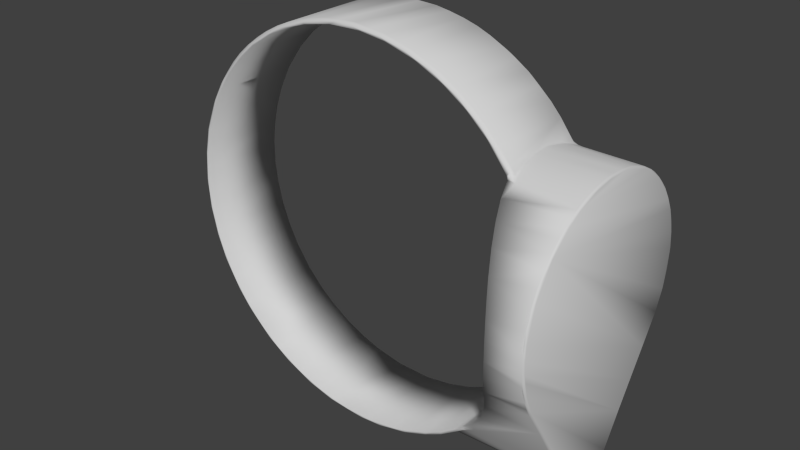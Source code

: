# Source: elbow.blend  (saved by Blender 2.71.0; exported with 4.5.12 LTS)
import bpy
from mathutils import Matrix  # noqa: F401  (used for matrix-valued properties, if any)

bpy.ops.wm.read_factory_settings(use_empty=True)
scene = bpy.context.scene
scene.name = 'Scene'

# ---- collections
col_collection_1 = bpy.data.collections.new('Collection 1'); scene.collection.children.link(col_collection_1)

# ---- materials (node trees are filled in below, after node groups)
mat_elbow_material = bpy.data.materials.new('elbow_material')
mat_elbow_material.alpha_threshold = 0.0
mat_elbow_material.use_transparent_shadow = False
mat_elbow_material.diffuse_color = (0.64, 0.64, 0.64, 1.0)
mat_elbow_material.specular_color = (0.15, 0.15, 0.15)
mat_elbow_material.roughness = 0.5
mat_elbow_material.specular_intensity = 1.0
mat_elbow_material.line_color = (0.0, 0.0, 0.0, 1.0)

# ---- material node trees

# ---- world
world_world = bpy.data.worlds.new('World'); scene.world = world_world
world_world.color = (0.05088, 0.05088, 0.05088)
world_world.use_sun_shadow = False
world_world.sun_shadow_jitter_overblur = 0.0
world_world.cycles.sampling_method = 'MANUAL'
world_world.cycles.sample_map_resolution = 256

# ---- meshes
me_elbow_flex_mshape = bpy.data.meshes.new('elbow_flex_MShape')
me_elbow_flex_mshape.from_pydata([(-0.7988, -0.1747, 0.02825), (-0.7988, 0.1705, 0.02825), (-0.7985, -0.175, -0.03061), (-0.7985, 0.1708, -0.03061), (-0.7943, -0.1747, -0.08932), (-0.7943, 0.1705, -0.08932), (-0.7937, -0.1747, 0.09401), (-0.7937, 0.1705, 0.09401), (-0.7883, 0.1816, -5.28e-06), (-0.7883, -0.1858, 5.165e-06), (-0.7845, -0.175, 0.1521), (-0.7845, 0.1708, 0.1521), (-0.7842, -0.1747, -0.1545), (-0.7842, 0.1705, -0.1545), (-0.7809, 0.1828, 0.04514), (-0.7809, -0.1869, -0.04514), (-0.7798, -0.1869, 0.05724), (-0.7798, 0.1827, -0.05724), (-0.779, 0.1816, 0.1203), (-0.779, -0.1858, -0.1203), (-0.779, -0.1858, 0.1203), (-0.779, 0.1817, -0.1203), (-0.7714, -0.1716, 0.2111), (-0.7713, 0.1705, 0.2095), (-0.7711, 0.1676, -0.2119), (-0.7705, -0.175, -0.2117), (-0.7704, -0.187, 0.13), (-0.7704, 0.1828, -0.13), (-0.7691, -0.187, -0.1372), (-0.7691, 0.1828, 0.1372), (-0.7583, -0.1848, 0.2247), (-0.7583, 0.1807, -0.2247), (-0.753, -0.1747, -0.2679), (-0.753, 0.1705, -0.2679), (-0.753, -0.1747, 0.2679), (-0.753, 0.1705, 0.2679), (-0.7515, 0.1817, 0.2378), (-0.7515, -0.1858, -0.2378), (-0.7501, -0.187, -0.2175), (-0.7501, 0.1828, 0.2175), (-0.7481, 0.1829, -0.2257), (-0.7481, -0.1871, 0.2257), (-0.7303, 0.1705, -0.3248), (-0.7298, 0.1674, 0.3271), (-0.7298, -0.1716, -0.3272), (-0.7284, -0.1747, 0.3291), (-0.7216, 0.1828, 0.2991), (-0.7216, -0.187, -0.2991), (-0.7151, -0.1848, -0.3378), (-0.7151, 0.1807, 0.3378), (-0.711, -0.187, 0.3227), (-0.711, 0.1828, -0.3227), (-0.7026, 0.1674, -0.382), (-0.7025, -0.1718, 0.382), (-0.7021, -0.1848, 0.364), (-0.7021, 0.1807, -0.364), (-0.702, 0.1708, 0.3817), (-0.7011, -0.1747, -0.3839), (-0.6722, -0.1747, 0.4325), (-0.6722, 0.1705, 0.4325), (-0.6707, 0.1708, -0.4344), (-0.6707, -0.175, -0.4344), (-0.6688, -0.187, -0.4049), (-0.6688, 0.1829, 0.4049), (-0.6683, -0.187, 0.4052), (-0.6683, 0.1829, -0.4052), (-0.6471, -0.1846, 0.4553), (-0.6471, 0.1805, -0.4553), (-0.6447, 0.1817, 0.4535), (-0.6447, -0.1858, -0.4535), (-0.6371, -0.1747, -0.4827), (-0.6365, 0.1674, -0.4842), (-0.6355, -0.1716, 0.4855), (-0.6342, 0.1705, 0.4864), (-0.6027, -0.187, 0.4984), (-0.6027, 0.1828, -0.4984), (-0.5992, -0.187, -0.5023), (-0.5992, 0.1828, 0.5023), (-0.597, 0.1676, 0.532), (-0.5966, -0.175, 0.5317), (-0.5965, -0.1716, -0.5327), (-0.5951, 0.1705, -0.5335), (-0.5922, -0.1824, -0.5278), (-0.5922, 0.1783, 0.5278), (-0.5681, -0.1857, 0.5465), (-0.5681, 0.1815, -0.5465), (-0.5566, -0.1763, 0.5732), (-0.5566, 0.1722, 0.5732), (-0.5514, 0.1722, -0.5781), (-0.5514, -0.1763, -0.5781), (-0.5349, -0.1869, 0.57), (-0.5349, 0.1828, -0.57), (-0.5293, 0.183, 0.5761), (-0.5293, -0.1871, -0.5761), (-0.5104, -0.1747, 0.6151), (-0.5104, 0.1705, 0.6151), (-0.5084, -0.175, -0.6165), (-0.5084, 0.1708, -0.6165), (-0.4796, 0.1804, -0.6295), (-0.4796, -0.1846, 0.6295), (-0.4779, -0.1858, -0.6269), (-0.4779, 0.1816, 0.6269), (-0.4704, -0.1869, 0.6244), (-0.4704, 0.1828, -0.6244), (-0.4601, -0.1716, 0.6541), (-0.4601, 0.1674, -0.6541), (-0.4579, 0.1705, 0.6551), (-0.4579, -0.1747, -0.6551), (-0.43, -0.187, -0.653), (-0.43, 0.1829, 0.653), (-0.4083, -0.175, 0.6869), (-0.4083, 0.1708, 0.6869), (-0.4064, 0.1705, -0.6882), (-0.4064, -0.1747, -0.6882), (-0.4025, -0.1858, 0.677), (-0.4025, 0.1817, -0.677), (-0.3792, 0.1829, -0.6834), (-0.3792, -0.1871, 0.6834), (-0.3765, 0.1816, 0.6923), (-0.3765, -0.1858, -0.6923), (-0.3548, -0.1716, 0.7167), (-0.3548, 0.1674, 0.7167), (-0.3548, 0.1676, -0.7166), (-0.3544, -0.1766, -0.7157), (-0.3383, 0.1809, 0.7148), (-0.3368, 0.1807, -0.7156), (-0.3368, -0.1848, 0.7156), (-0.3149, -0.187, -0.7153), (-0.3149, 0.1829, 0.7153), (-0.301, -0.1747, -0.7405), (-0.301, 0.1705, -0.7405), (-0.2966, 0.1705, 0.7422), (-0.2966, -0.1747, 0.7422), (-0.2933, -0.187, 0.7237), (-0.2933, 0.1829, -0.7237), (-0.2535, -0.1848, -0.7491), (-0.2405, -0.1716, -0.7627), (-0.2405, 0.1674, -0.7627), (-0.2405, -0.1716, 0.7627), (-0.2405, 0.1674, 0.7627), (-0.2166, 0.1805, 0.7611), (-0.2165, -0.1846, 0.7611), (-0.2165, 0.1805, -0.7611), (-0.2098, -0.1871, -0.7524), (-0.2098, 0.1829, 0.7524), (-0.2095, -0.1871, 0.7527), (-0.2095, 0.1829, -0.7527), (-0.1822, 0.1692, 0.7784), (-0.1822, -0.1734, 0.7784), (-0.1822, -0.1734, -0.7784), (-0.1822, 0.1692, -0.7784), (-0.1433, -0.1846, -0.7781), (-0.1296, 0.1828, 0.7705), (-0.1296, -0.187, -0.7705), (-0.1229, 0.1674, -0.7902), (-0.1229, -0.1716, -0.7902), (-0.1213, -0.1716, 0.7905), (-0.1209, -0.1837, 0.7828), (-0.1209, 0.1795, -0.7828), (-0.1197, 0.1705, 0.7903), (-0.09942, 0.1817, 0.7816), (-0.08978, -0.1871, 0.7771), (-0.08978, 0.183, -0.7771), (-0.05763, 0.1722, 0.7969), (-0.05762, -0.1763, -0.7969), (-0.05758, -0.1763, 0.7969), (-0.05757, 0.1722, -0.7969), (-0.05531, -0.1872, -0.7798), (-0.05256, 0.1828, 0.7799), (0.007012, -0.1851, 0.789), (0.009963, 0.1817, 0.7873), (0.01015, 0.1754, 0.7962), (0.0113, -0.1796, 0.7961), (0.01195, -0.1698, 0.8001), (0.01205, 0.1658, 0.8), (0.01284, 0.1681, -0.7998), (0.01509, 0.1793, -0.7925), (0.01645, -0.1724, -0.7997), (0.01709, -0.182, -0.7938), (0.04001, 0.1828, 0.7811), (0.04505, -0.1871, 0.7808), (0.05311, -0.1873, -0.7806), (0.05574, 0.183, -0.7804), (0.08311, -0.1767, 0.7944), (0.08315, 0.1708, 0.7948), (0.08614, 0.1677, -0.795), (0.09871, -0.1717, -0.7936), (0.1051, 0.1806, -0.7842), (0.1128, -0.1849, -0.7829), (0.1265, 0.1807, 0.7808), (0.1279, 0.1829, 0.7709), (0.1292, -0.1855, 0.7787), (0.1397, 0.169, -0.7873), (0.1423, -0.1731, 0.7868), (0.1429, 0.1674, 0.7869), (0.1551, -0.1871, 0.7663), (0.1586, -0.1751, -0.7832), (0.1707, 0.1829, -0.7624), (0.1843, -0.1871, -0.7595), (0.196, 0.1674, -0.7754), (0.2047, 0.169, 0.7729), (0.2066, -0.1763, 0.7718), (0.2082, 0.18, -0.7639), (0.2179, -0.1717, -0.7695), (0.2211, 0.1814, 0.7577), (0.2294, -0.1859, 0.754), (0.2383, 0.1829, 0.7446), (0.2384, -0.1847, -0.7545), (0.2616, -0.175, 0.7551), (0.2617, 0.1708, 0.7551), (0.2669, 0.1829, -0.7342), (0.2671, -0.1871, -0.7336), (0.2747, 0.1756, -0.7471), (0.2757, 0.1681, -0.751), (0.2784, -0.1871, 0.7303), (0.2787, -0.1732, -0.7494), (0.3072, -0.004541, -0.7389), (0.3147, 0.1812, 0.724), (0.3153, -0.1763, 0.7341), (0.3162, 0.0327, -0.7351), (0.3174, 0.169, 0.7339), (0.3179, -0.03971, -0.7344), (0.3243, 0.1806, -0.7217), (0.3325, 0.05471, -0.7289), (0.3328, -0.1767, -0.726), (0.3357, -0.06499, -0.7267), (0.3391, -0.1874, -0.7038), (0.3416, -0.1859, 0.7102), (0.3433, 0.07399, -0.7228), (0.3455, 0.183, 0.7007), (0.3529, 0.1674, -0.7177), (0.3648, -0.09701, -0.7122), (0.3674, 0.08541, -0.7142), (0.3722, 0.183, -0.6871), (0.3739, 0.1674, 0.707), (0.3742, -0.09469, -0.7107), (0.3757, -0.1747, 0.7055), (0.385, 0.1083, -0.7017), (0.3903, -0.1871, 0.6771), (0.3983, 0.1791, 0.6859), (0.4066, -0.1875, -0.6678), (0.4081, -0.1703, -0.6884), (0.4096, -0.18, -0.6828), (0.414, -0.1345, -0.6848), (0.4144, -0.1225, -0.6888), (0.4148, 0.1155, -0.6911), (0.4209, 0.1679, -0.6802), (0.4237, 0.1814, -0.6654), (0.4243, 0.1322, -0.6786), (0.4247, 0.1745, -0.6745), (0.4268, 0.1674, 0.6764), (0.4285, -0.1747, 0.6747), (0.4458, -0.1859, 0.6501), (0.4482, 0.1829, 0.6408), (0.4549, 0.1829, -0.6354), (0.4556, 0.1368, -0.666), (0.4601, 0.1527, -0.655), (0.4611, -0.1547, -0.6551), (0.4638, -0.1457, -0.6599), (0.4717, 0.1679, -0.6456), (0.4759, -0.1851, -0.6295), (0.4765, -0.1687, -0.6426), (0.4768, -0.175, 0.6413), (0.4768, 0.1708, 0.6413), (0.477, 0.1486, -0.6491), (0.4774, -0.1871, -0.6185), (0.4788, -0.179, -0.6365), (0.4851, -0.187, 0.6134), (0.4912, 0.1774, -0.6255), (0.495, 0.1683, -0.6293), (0.4962, 0.1805, 0.6164), (0.4986, -0.1759, -0.6251), (0.5089, 0.183, -0.5959), (0.5096, -0.1872, -0.5965), (0.5097, 0.1825, -0.6028), (0.5131, -0.1836, -0.6093), (0.5132, 0.1594, -0.6288), (0.5173, -0.1899, -0.5859), (0.5173, 0.1857, -0.5858), (0.5195, 0.1784, -0.607), (0.5213, -0.1801, -0.6091), (0.5214, 0.1658, -0.6184), (0.5226, 0.1818, -0.5992), (0.5228, -0.1747, 0.6047), (0.5228, -0.169, -0.6195), (0.5233, -0.1853, -0.6006), (0.5242, 0.1674, 0.604), (0.5279, 0.1774, -0.6049), (0.5304, -0.1869, -0.5937), (0.5397, -0.1859, 0.5747), (0.5402, -0.1826, -0.5989), (0.5438, 0.1746, -0.6029), (0.5469, 0.1829, 0.5594), (0.5483, 0.1821, -0.5919), (0.5605, -0.1889, -0.5861), (0.5613, 0.1847, -0.5861), (0.5676, -0.2186, -0.5376), (0.5691, -0.187, 0.5367), (0.5707, 0.1705, 0.5597), (0.5707, -0.1747, 0.5597), (0.5785, 0.2211, -0.5263), (0.582, 0.1817, 0.5318), (0.5986, 0.1829, 0.5023), (0.6014, -0.1859, 0.5087), (0.6101, -0.175, 0.5161), (0.6124, 0.1705, 0.5137), (0.641, -0.2721, -0.4482), (0.6476, 0.183, 0.4371), (0.648, -0.1871, 0.4371), (0.6482, 0.1676, 0.4683), (0.6482, -0.1717, 0.4683), (0.6484, 0.02508, 0.4691), (0.6499, -0.04141, 0.4672), (0.654, -0.1865, 0.4369), (0.6544, 0.1865, 0.4265), (0.6551, -0.1919, 0.4254), (0.6557, 0.1824, 0.4357), (0.6563, -0.1818, 0.447), (0.6567, 0.177, 0.4473), (0.6571, 0.01196, 0.4649), (0.6575, 0.107, 0.4565), (0.6583, -0.1208, 0.4552), (0.6597, -0.04145, 0.4632), (0.6606, 0.06257, 0.4605), (0.6609, -0.1835, 0.4382), (0.6628, 0.1781, 0.4384), (0.6633, 0.2881, -0.4147), (0.6649, -0.1777, 0.4407), (0.665, -0.1027, 0.4541), (0.6653, -0.1892, 0.4294), (0.6662, 0.1696, 0.4419), (0.6676, -0.1696, 0.441), (0.6686, 0.1267, 0.4475), (0.669, 0.1858, 0.428), (0.6697, 0.2312, 0.402), (0.6726, 0.1716, 0.4354), (0.675, -0.1916, 0.4256), (0.6752, -0.1821, 0.4317), (0.676, -0.2539, 0.3914), (0.6781, -0.1605, 0.4367), (0.6785, 0.1885, 0.4245), (0.6796, 0.1547, 0.4373), (0.6806, 0.1821, 0.4279), (0.6863, -0.1933, 0.4234), (0.6923, 0.1938, 0.4207), (0.6996, 0.3069, 0.3475), (0.7011, -0.3141, 0.3438), (0.7134, -0.3499, -0.3196), (0.7168, 0.3516, -0.3098), (0.7271, -0.3682, 0.2847), (0.7319, 0.3734, 0.2724), (0.7453, 0.3978, -0.2341), (0.7521, -0.4149, 0.2105), (0.7527, 0.4117, 0.209), (0.7533, -0.4169, -0.2075), (0.7652, -0.4376, 0.1567), (0.7657, 0.4342, 0.1544), (0.7661, 0.435, -0.1542), (0.77, -0.4457, -0.1325), (0.7764, -0.4562, 0.0895), (0.7765, 0.4523, 0.08971), (0.7797, 0.4575, -0.05865), (0.7799, -0.4619, -0.05646), (0.7815, -0.4645, 0.02247), (0.7816, 0.4605, 0.01724), (0.9064, -0.1209, -0.6773), (0.9087, -0.09155, -0.702), (0.9089, 0.1386, -0.6491), (0.909, 0.07004, -0.7116), (0.9091, 0.1276, -0.6649), (0.9096, 0.02733, -0.7255), (0.9104, -0.2048, -0.5484), (0.9106, 0.09688, -0.6946), (0.9109, -0.1344, -0.6613), (0.9121, -0.01414, -0.7273), (0.9126, -0.06551, -0.7146), (0.9126, 0.112, -0.6815), (0.9126, -0.04561, -0.7215), (0.9133, 0.2621, -0.4485), (0.9151, -0.1216, -0.6749), (0.9159, -0.4523, -0.0954), (0.9161, -0.4506, 0.1031), (0.9162, -0.4169, -0.197), (0.9164, -0.09135, -0.6988), (0.9167, -0.4307, 0.1677), (0.9169, 0.1533, 0.4329), (0.9169, -0.4028, 0.2263), (0.9169, -0.1579, 0.4328), (0.9171, 0.1985, -0.5473), (0.9171, -0.1009, 0.4495), (0.9173, 0.04936, -0.7166), (0.9173, -0.2075, 0.4116), (0.9173, -0.3365, 0.3158), (0.9175, 0.4004, -0.2238), (0.9175, -0.4325, -0.1624), (0.9175, 0.3687, 0.2729), (0.9176, 0.1004, 0.4488), (0.9176, -0.0421, 0.4586), (0.9178, -0.2997, 0.3506), (0.9179, -0.2023, -0.547), (0.918, -0.002055, 0.4599), (0.9181, -0.4176, -0.1973), (0.9181, 0.1974, 0.4146), (0.9182, -0.4451, -0.1248), (0.9184, 0.08513, -0.6987), (0.9184, 0.42, -0.1832), (0.9185, 0.3286, -0.3398), (0.9185, 0.4569, 0.03581), (0.9186, 0.4401, -0.1273), (0.9186, 0.409, 0.2067), (0.9186, -0.2706, 0.374), (0.9186, 0.2768, 0.3663), (0.9187, 0.445, 0.1094), (0.9188, -0.401, -0.2292), (0.9188, -0.4616, 0.02905), (0.9189, 0.3105, 0.3376), (0.919, -0.002075, -0.7236), (0.919, -0.457, -0.06956), (0.9191, 0.1284, -0.6571), (0.9191, -0.4423, 0.1339), (0.9191, 0.03769, 0.4586), (0.9191, 0.4521, 0.0737), (0.9191, 0.4534, -0.06554), (0.9192, -0.2366, 0.3958), (0.9192, 0.3386, 0.3094), (0.9192, -0.3313, -0.3418), (0.9192, -0.3732, 0.2717), (0.9194, 0.2466, 0.3873), (0.9194, 0.2621, -0.4442), (0.9194, -0.4583, 0.06039), (0.9199, 0.4578, -0.005751), (0.9199, 0.4283, 0.1616), (0.9202, -0.4612, -0.02666), (0.9208, -0.2655, -0.4437), (0.9212, -0.4257, 0.1771), (0.9212, -0.3437, 0.3067), (0.9212, -0.1961, 0.4161), (0.9212, -0.3982, 0.2322), (0.9221, 0.02502, -0.7182), (0.9222, 0.3936, 0.2319), (0.9223, -0.1313, -0.6528), (0.9228, -0.1393, 0.4372), (0.9229, 0.4385, -0.1246), (0.9231, 0.1487, 0.4323), (0.9231, -0.2989, 0.3489), (0.9231, -0.4224, -0.1813), (0.9231, 0.4174, -0.1833), (0.9231, 0.1904, 0.4153), (0.9232, 0.1935, -0.5442), (0.9233, -0.4424, -0.1244), (0.9233, -0.07852, 0.4512), (0.9233, -0.01743, 0.4573), (0.9233, 0.1045, 0.445), (0.9233, -0.07077, -0.7027), (0.9234, -0.4462, 0.1106), (0.9236, -0.03201, -0.7154), (0.9237, -0.197, -0.5438), (0.9237, 0.4546, -0.01848), (0.9238, -0.3958, -0.2314), (0.924, 0.4367, 0.1287), (0.9243, 0.3232, -0.3394), (0.9245, 0.06507, -0.7011), (0.9245, -0.3269, -0.3392), (0.9246, -0.1003, -0.6813), (0.9247, -0.3787, 0.2562), (0.9248, 0.448, -0.0697), (0.9249, 0.3566, 0.2809), (0.9253, 0.11, -0.6672), (0.9254, -0.4465, -0.09385), (0.9255, 0.3943, -0.2225), (0.9256, 0.1897, 0.4111), (0.9256, 0.4147, 0.181), (0.9256, 0.06479, 0.4501), (0.9257, 0.01136, -0.7125), (0.9257, -0.2596, 0.3739), (0.9258, -0.2035, 0.4066), (0.9258, 0.3038, 0.3355), (0.9258, -0.4556, 0.003508), (0.9258, 0.4442, 0.07984), (0.9258, -0.4518, 0.06008), (0.9258, 0.239, 0.3843), (0.9258, -0.4018, -0.2145), (0.9258, 0.09158, -0.6803), (0.9258, -0.3396, 0.303), (0.9258, -0.1138, 0.4387), (0.9259, -0.2923, -0.3871), (0.9259, -0.4525, -0.04616), (0.9259, 0.4514, 0.01532), (0.9259, 0.4288, -0.141), (0.9259, -0.4148, 0.189), (0.9259, 0.1871, -0.5401), (0.9259, 0.388, 0.2295), (0.9259, -0.03256, 0.4516), (0.9259, -0.1193, -0.6527), (0.9259, -0.4467, -0.07849), (0.9259, -0.2551, -0.4417), (0.9259, 0.251, -0.4417), (0.9259, -0.4326, -0.1375), (0.926, 0.3218, -0.3328), (0.926, -0.04799, -0.7044)], [], [(440, 373, 379), (367, 418, 369), (482, 473, 461), (473, 438, 461), (416, 438, 473), (461, 404, 482), (482, 404, 467), (461, 390, 404), (438, 390, 461), (379, 373, 365), (366, 375, 383), (404, 376, 467), (376, 418, 467), (365, 366, 379), (374, 370, 416), (370, 368, 390), (390, 368, 404), (368, 372, 404), (369, 418, 376), (416, 370, 438), (370, 390, 438), (372, 376, 404), (499, 493, 463), (440, 463, 493), (440, 379, 463), (455, 375, 377), (453, 455, 499), (453, 375, 455), (383, 375, 453), (463, 453, 499), (463, 383, 453), (379, 383, 463), (499, 455, 473), (473, 455, 416), (416, 455, 374), (455, 377, 374), (383, 379, 366), (481, 490, 497), (490, 481, 467), (481, 485, 467), (467, 495, 493), (467, 485, 495), (499, 467, 493), (499, 482, 467), (486, 494, 490), (494, 497, 490), (477, 486, 496), (496, 486, 490), (483, 498, 469), (498, 483, 489), (473, 482, 499), (483, 469, 488), (487, 478, 483), (489, 479, 498), (477, 498, 479), (477, 496, 498), (483, 488, 487), (474, 491, 475), (474, 483, 491), (483, 471, 491), (478, 471, 483), (475, 470, 472), (491, 476, 475), (475, 480, 470), (475, 476, 480), (472, 492, 475), (475, 492, 484), (243, 257, 261), (255, 256, 264), (235, 231, 225), (228, 223, 219), (228, 232, 223), (228, 237, 232), (232, 237, 245), (245, 248, 255), (255, 248, 256), (237, 248, 245), (257, 244, 258), (257, 243, 244), (235, 244, 231), (244, 243, 231), (340, 342, 344), (340, 333, 325), (340, 335, 342), (335, 325, 330), (333, 316, 325), (325, 335, 340), (325, 318, 330), (325, 316, 318), (282, 279, 272), (293, 287, 282), (282, 287, 279), (469, 498, 460), (460, 406, 469), (406, 393, 469), (367, 388, 418), (418, 388, 448), (418, 448, 467), (448, 490, 467), (406, 428, 378), (460, 428, 406), (460, 448, 428), (460, 496, 448), (498, 496, 460), (367, 378, 388), (378, 428, 388), (388, 428, 448), (448, 496, 490), (259, 269, 256), (256, 269, 264), (269, 287, 264), (287, 281, 264), (264, 276, 255), (281, 276, 264), (293, 291, 281), (295, 291, 293), (293, 281, 287), (293, 278, 295), (282, 278, 293), (272, 278, 282), (401, 382, 413), (401, 394, 382), (403, 417, 380), (381, 414, 429), (494, 468, 497), (381, 419, 384), (394, 403, 380), (458, 445, 413), (395, 424, 466), (439, 395, 466), (471, 409, 439), (431, 409, 471), (408, 422, 465), (442, 408, 465), (393, 446, 469), (429, 454, 381), (381, 454, 419), (419, 434, 384), (384, 434, 386), (434, 437, 386), (386, 437, 426), (426, 435, 392), (392, 435, 398), (435, 444, 398), (398, 444, 410), (423, 436, 391), (391, 436, 387), (436, 441, 387), (387, 441, 389), (443, 385, 396), (443, 402, 385), (409, 395, 439), (431, 459, 412), (445, 401, 413), (445, 394, 401), (445, 403, 394), (449, 403, 445), (449, 417, 403), (450, 389, 441), (450, 397, 389), (451, 397, 450), (451, 400, 397), (451, 420, 400), (472, 396, 420), (452, 396, 472), (452, 443, 396), (447, 402, 443), (447, 427, 402), (457, 422, 430), (442, 405, 408), (446, 405, 442), (446, 393, 405), (491, 466, 476), (478, 459, 471), (488, 465, 487), (481, 449, 445), (481, 497, 449), (497, 468, 449), (484, 492, 450), (492, 451, 450), (492, 472, 451), (472, 443, 452), (443, 470, 447), (488, 469, 446), (458, 481, 445), (468, 486, 432), (486, 477, 432), (451, 472, 420), (470, 480, 447), (488, 446, 442), (484, 450, 441), (491, 439, 466), (491, 471, 439), (488, 442, 465), (494, 486, 468), (489, 454, 479), (483, 464, 489), (474, 444, 483), (484, 441, 475), (470, 443, 472), (487, 465, 457), (449, 468, 417), (417, 468, 432), (432, 477, 414), (414, 477, 429), (477, 479, 429), (429, 479, 454), (419, 454, 434), (454, 489, 434), (434, 489, 437), (489, 464, 437), (437, 464, 426), (426, 464, 435), (464, 483, 435), (435, 483, 444), (444, 474, 410), (410, 474, 423), (423, 474, 436), (474, 475, 436), (436, 475, 441), (447, 480, 427), (427, 480, 411), (480, 476, 411), (411, 476, 415), (415, 476, 424), (424, 476, 466), (431, 471, 459), (412, 459, 421), (459, 478, 421), (421, 478, 407), (478, 487, 407), (407, 487, 430), (430, 487, 457), (457, 465, 422), (277, 288, 294), (288, 277, 273), (373, 258, 365), (365, 258, 244), (365, 244, 366), (244, 235, 366), (366, 235, 225), (366, 225, 375), (375, 225, 377), (377, 225, 221), (377, 221, 374), (374, 221, 216), (374, 216, 370), (370, 216, 219), (370, 219, 223), (368, 223, 232), (370, 223, 368), (368, 232, 372), (372, 232, 245), (372, 245, 376), (376, 245, 369), (245, 255, 369), (369, 255, 367), (493, 456, 440), (456, 399, 440), (440, 399, 373), (399, 371, 373), (413, 425, 458), (425, 462, 458), (458, 462, 481), (462, 485, 481), (371, 433, 425), (399, 433, 371), (456, 433, 399), (456, 485, 433), (456, 495, 485), (493, 495, 456), (425, 433, 462), (433, 485, 462), (284, 290, 258), (258, 290, 257), (257, 271, 261), (290, 271, 257), (294, 290, 284), (285, 273, 280), (288, 273, 285), (288, 285, 290), (280, 290, 285), (294, 288, 290), (331, 327, 337), (324, 337, 327), (324, 313, 329), (324, 336, 337), (336, 324, 329), (343, 337, 336), (343, 339, 337), (339, 321, 337), (339, 328, 321), (312, 319, 311), (319, 323, 311), (323, 320, 311), (335, 332, 342), (328, 322, 312), (312, 322, 319), (323, 332, 320), (342, 332, 341), (342, 341, 344), (330, 320, 335), (337, 321, 331), (328, 312, 321), (335, 320, 332), (313, 315, 329), (308, 315, 313), (329, 315, 336), (336, 315, 343), (344, 314, 340), (340, 314, 333), (333, 314, 316), (316, 314, 307), (190, 179, 189), (206, 190, 204), (229, 206, 217), (217, 206, 204), (292, 253, 270), (292, 301, 302), (307, 302, 316), (316, 302, 301), (179, 170, 189), (190, 189, 204), (229, 239, 253), (253, 239, 270), (292, 270, 301), (217, 239, 229), (170, 171, 189), (171, 184, 189), (204, 209, 217), (239, 263, 270), (270, 298, 301), (298, 305, 301), (301, 305, 316), (316, 305, 318), (189, 200, 204), (204, 200, 209), (209, 220, 217), (217, 220, 239), (184, 194, 189), (189, 194, 200), (220, 234, 239), (234, 250, 239), (239, 250, 263), (263, 286, 270), (270, 286, 298), (318, 305, 309), (330, 318, 309), (171, 174, 184), (146, 162, 142), (125, 134, 146), (116, 134, 125), (103, 116, 115), (98, 91, 103), (98, 85, 91), (85, 75, 91), (65, 75, 67), (55, 51, 65), (40, 51, 31), (31, 51, 55), (27, 40, 21), (27, 21, 17), (8, 17, 21), (8, 14, 17), (18, 14, 8), (29, 14, 18), (39, 29, 36), (36, 29, 18), (46, 39, 36), (63, 46, 49), (68, 63, 49), (77, 63, 68), (109, 92, 101), (118, 109, 101), (118, 128, 109), (124, 144, 128), (140, 152, 144), (160, 168, 152), (179, 168, 170), (170, 168, 160), (171, 163, 174), (147, 140, 139), (139, 140, 131), (131, 124, 121), (121, 124, 111), (87, 83, 78), (78, 83, 73), (56, 49, 43), (43, 49, 35), (13, 31, 24), (24, 31, 33), (42, 55, 52), (52, 55, 60), (60, 67, 71), (71, 67, 81), (97, 98, 105), (105, 98, 112), (112, 125, 122), (122, 125, 130), (130, 142, 137), (137, 142, 150), (150, 158, 154), (154, 158, 166), (176, 175, 166), (159, 140, 147), (150, 142, 158), (163, 160, 159), (159, 160, 140), (140, 124, 131), (124, 118, 111), (111, 118, 106), (118, 101, 106), (106, 101, 95), (95, 101, 87), (83, 68, 73), (73, 68, 59), (59, 68, 56), (68, 49, 56), (49, 36, 35), (35, 36, 23), (23, 36, 11), (36, 18, 11), (11, 18, 7), (7, 18, 1), (18, 8, 1), (1, 8, 3), (3, 8, 5), (8, 21, 5), (5, 21, 13), (13, 21, 31), (33, 31, 42), (31, 55, 42), (55, 67, 60), (67, 85, 81), (81, 85, 88), (88, 98, 97), (98, 115, 112), (112, 115, 125), (130, 125, 142), (170, 163, 171), (160, 163, 170), (101, 92, 87), (87, 92, 83), (88, 85, 98), (158, 162, 166), (166, 162, 176), (140, 144, 124), (92, 77, 83), (83, 77, 68), (21, 40, 31), (125, 146, 142), (162, 182, 176), (152, 140, 160), (128, 118, 124), (46, 36, 49), (65, 67, 55), (75, 85, 67), (103, 115, 98), (116, 125, 115), (162, 158, 142), (259, 246, 249), (268, 249, 247), (233, 254, 247), (210, 233, 222), (197, 187, 182), (176, 185, 175), (176, 187, 185), (185, 187, 192), (192, 202, 199), (199, 202, 213), (202, 212, 213), (213, 212, 230), (212, 222, 230), (230, 222, 246), (222, 249, 246), (192, 187, 202), (202, 222, 212), (222, 247, 249), (182, 187, 176), (197, 202, 187), (210, 202, 197), (210, 222, 202), (233, 247, 222), (279, 274, 272), (254, 274, 247), (274, 268, 247), (249, 268, 259), (269, 268, 287), (287, 268, 279), (274, 279, 268), (268, 269, 259), (254, 272, 274), (255, 276, 367), (367, 276, 281), (281, 291, 367), (367, 291, 295), (378, 367, 295), (278, 300, 295), (295, 300, 378), (300, 326, 378), (378, 348, 406), (326, 348, 378), (406, 351, 393), (406, 348, 351), (391, 339, 343), (387, 339, 391), (389, 339, 387), (328, 339, 389), (397, 328, 389), (397, 322, 328), (400, 319, 322), (400, 322, 397), (420, 319, 400), (323, 319, 420), (396, 323, 420), (396, 332, 323), (385, 332, 396), (385, 341, 332), (344, 334, 314), (402, 334, 344), (344, 341, 402), (402, 341, 385), (427, 334, 402), (345, 334, 411), (411, 334, 427), (415, 345, 411), (350, 345, 415), (395, 353, 350), (409, 353, 395), (424, 350, 415), (395, 350, 424), (412, 360, 431), (360, 356, 431), (431, 356, 409), (409, 356, 353), (407, 364, 421), (364, 360, 421), (421, 360, 412), (361, 364, 430), (430, 364, 407), (422, 361, 430), (357, 361, 422), (408, 357, 422), (357, 393, 351), (393, 357, 405), (405, 357, 408), (380, 358, 394), (380, 362, 358), (358, 354, 394), (394, 354, 382), (382, 354, 413), (432, 362, 417), (417, 362, 380), (414, 363, 432), (363, 362, 432), (381, 359, 414), (359, 363, 414), (355, 359, 384), (384, 359, 381), (384, 352, 355), (386, 352, 384), (349, 352, 426), (426, 352, 386), (346, 349, 392), (392, 349, 426), (398, 346, 392), (410, 346, 398), (410, 338, 346), (423, 338, 410), (391, 338, 423), (343, 338, 391), (315, 338, 343), (296, 277, 294), (373, 371, 294), (294, 284, 373), (284, 258, 373), (425, 296, 294), (294, 371, 425), (306, 296, 425), (425, 347, 306), (354, 347, 413), (413, 347, 425), (290, 280, 271), (273, 275, 280), (265, 260, 273), (271, 275, 266), (275, 273, 260), (275, 271, 280), (266, 275, 260), (198, 181, 188), (211, 198, 207), (265, 240, 260), (240, 242, 260), (260, 242, 266), (266, 242, 241), (271, 241, 261), (266, 241, 271), (242, 224, 241), (240, 224, 242), (240, 226, 224), (224, 207, 215), (226, 207, 224), (207, 226, 211), (215, 207, 203), (207, 196, 203), (207, 188, 196), (198, 188, 207), (196, 188, 186), (186, 188, 177), (177, 188, 178), (178, 188, 181), (327, 317, 324), (317, 313, 324), (192, 196, 186), (321, 310, 331), (312, 310, 321), (311, 305, 312), (320, 305, 311), (309, 305, 320), (330, 309, 320), (305, 310, 312), (305, 304, 310), (305, 299, 304), (298, 299, 305), (298, 283, 299), (286, 283, 298), (286, 262, 283), (263, 262, 286), (263, 251, 262), (250, 251, 263), (250, 236, 251), (234, 236, 250), (234, 218, 236), (220, 218, 234), (220, 208, 218), (209, 208, 220), (209, 201, 208), (200, 201, 209), (200, 193, 201), (194, 193, 200), (194, 183, 193), (184, 183, 194), (184, 173, 183), (174, 173, 184), (174, 165, 173), (163, 165, 174), (163, 156, 165), (159, 156, 163), (159, 148, 156), (147, 148, 159), (147, 138, 148), (139, 138, 147), (139, 132, 138), (131, 132, 139), (131, 120, 132), (121, 120, 131), (121, 110, 120), (111, 110, 121), (111, 104, 110), (106, 104, 111), (106, 94, 104), (95, 94, 106), (95, 86, 94), (87, 86, 95), (87, 79, 86), (78, 79, 87), (78, 72, 79), (73, 72, 78), (73, 58, 72), (59, 58, 73), (59, 53, 58), (56, 53, 59), (56, 45, 53), (43, 45, 56), (43, 34, 45), (35, 34, 43), (35, 22, 34), (23, 22, 35), (23, 10, 22), (11, 10, 23), (11, 6, 10), (7, 6, 11), (7, 0, 6), (1, 0, 7), (1, 2, 0), (3, 2, 1), (3, 4, 2), (5, 4, 3), (5, 12, 4), (13, 12, 5), (13, 25, 12), (24, 25, 13), (24, 32, 25), (33, 32, 24), (33, 44, 32), (42, 44, 33), (42, 57, 44), (52, 57, 42), (52, 61, 57), (60, 61, 52), (60, 70, 61), (71, 70, 60), (71, 80, 70), (81, 80, 71), (81, 89, 80), (88, 89, 81), (88, 96, 89), (97, 96, 88), (97, 107, 96), (105, 107, 97), (105, 113, 107), (112, 113, 105), (112, 123, 113), (122, 123, 112), (122, 129, 123), (130, 129, 122), (130, 136, 129), (137, 136, 130), (137, 149, 136), (150, 149, 137), (150, 155, 149), (154, 155, 150), (154, 164, 155), (166, 164, 154), (177, 164, 166), (175, 177, 166), (192, 186, 185), (185, 177, 175), (186, 177, 185), (213, 230, 237), (228, 213, 237), (219, 213, 228), (216, 213, 219), (199, 196, 192), (203, 196, 199), (213, 203, 199), (215, 203, 213), (216, 215, 213), (221, 215, 216), (225, 215, 221), (231, 215, 225), (231, 224, 215), (241, 224, 231), (243, 241, 231), (261, 241, 243), (237, 246, 248), (230, 246, 237), (256, 246, 259), (248, 246, 256), (173, 165, 172), (145, 161, 141), (126, 133, 145), (117, 133, 126), (102, 117, 114), (99, 90, 102), (99, 84, 90), (84, 74, 90), (64, 74, 66), (54, 50, 64), (41, 50, 30), (30, 50, 54), (26, 41, 20), (26, 20, 16), (9, 16, 20), (9, 15, 16), (19, 15, 9), (28, 15, 19), (38, 28, 37), (37, 28, 19), (47, 38, 37), (62, 47, 48), (69, 62, 48), (76, 62, 69), (108, 93, 100), (119, 108, 100), (119, 127, 108), (135, 143, 127), (151, 153, 143), (161, 157, 141), (117, 126, 114), (114, 99, 102), (84, 66, 74), (66, 54, 64), (37, 48, 47), (127, 119, 135), (153, 151, 167), (180, 169, 161), (145, 141, 126), (41, 30, 20), (69, 82, 76), (76, 82, 93), (143, 135, 151), (181, 167, 178), (165, 161, 169), (165, 157, 161), (99, 86, 84), (82, 89, 93), (93, 89, 100), (119, 123, 135), (151, 164, 167), (167, 164, 178), (169, 172, 165), (141, 132, 126), (126, 110, 114), (114, 110, 99), (99, 94, 86), (86, 79, 84), (84, 79, 66), (66, 58, 54), (54, 45, 30), (45, 34, 30), (30, 10, 20), (10, 6, 20), (20, 6, 9), (6, 0, 9), (0, 2, 9), (9, 2, 19), (2, 4, 19), (4, 12, 19), (19, 12, 37), (12, 25, 37), (25, 32, 37), (37, 32, 48), (48, 57, 69), (57, 61, 69), (61, 70, 69), (69, 70, 82), (89, 96, 100), (96, 107, 100), (100, 107, 119), (107, 113, 119), (119, 113, 123), (123, 129, 135), (157, 148, 141), (135, 149, 151), (178, 164, 177), (165, 156, 157), (157, 156, 148), (148, 138, 141), (141, 138, 132), (132, 120, 126), (126, 120, 110), (110, 104, 99), (99, 104, 94), (79, 72, 66), (66, 72, 58), (58, 53, 54), (54, 53, 45), (34, 22, 30), (30, 22, 10), (32, 44, 48), (48, 44, 57), (70, 80, 82), (82, 80, 89), (129, 136, 135), (135, 136, 149), (149, 155, 151), (151, 155, 164), (16, 15, 14), (29, 16, 14), (29, 26, 16), (39, 26, 29), (39, 41, 26), (77, 74, 63), (63, 74, 64), (63, 64, 50), (63, 50, 46), (46, 50, 41), (46, 41, 39), (90, 74, 77), (92, 90, 77), (102, 90, 92), (109, 102, 92), (109, 117, 102), (128, 117, 109), (128, 133, 117), (128, 145, 133), (144, 145, 128), (152, 145, 144), (152, 161, 145), (168, 161, 152), (180, 161, 168), (179, 180, 168), (179, 195, 180), (190, 195, 179), (206, 195, 190), (206, 214, 195), (229, 214, 206), (229, 238, 214), (253, 238, 229), (253, 267, 238), (292, 267, 253), (292, 297, 267), (307, 308, 302), (308, 297, 302), (302, 297, 292), (314, 338, 315), (307, 314, 308), (308, 314, 315), (334, 338, 314), (345, 338, 334), (346, 338, 345), (345, 349, 346), (350, 349, 345), (350, 352, 349), (353, 352, 350), (360, 359, 355), (360, 355, 356), (355, 352, 356), (356, 352, 353), (364, 363, 360), (360, 363, 359), (364, 362, 363), (14, 15, 17), (17, 15, 28), (17, 28, 27), (27, 28, 38), (27, 38, 40), (75, 62, 76), (65, 62, 75), (51, 62, 65), (51, 47, 62), (40, 47, 51), (40, 38, 47), (75, 76, 91), (91, 76, 93), (91, 93, 103), (103, 93, 108), (103, 108, 116), (108, 127, 116), (116, 127, 134), (134, 127, 146), (127, 143, 146), (143, 153, 146), (146, 153, 162), (153, 167, 162), (162, 167, 182), (182, 167, 181), (182, 181, 198), (182, 198, 197), (197, 198, 210), (210, 198, 211), (211, 226, 210), (210, 226, 233), (233, 226, 240), (233, 240, 254), (254, 240, 265), (254, 265, 272), (272, 265, 273), (273, 277, 272), (272, 277, 278), (278, 277, 300), (300, 277, 296), (300, 296, 306), (300, 306, 326), (306, 347, 326), (326, 347, 348), (348, 347, 351), (351, 347, 354), (351, 354, 357), (357, 354, 358), (358, 362, 357), (357, 362, 361), (361, 362, 364), (331, 310, 327), (308, 303, 297), (303, 289, 297), (297, 289, 267), (289, 252, 267), (267, 252, 238), (252, 227, 238), (238, 227, 214), (205, 195, 214), (195, 191, 180), (214, 227, 205), (195, 205, 191), (180, 191, 169), (313, 317, 308), (317, 303, 308), (227, 218, 205), (205, 201, 191), (191, 183, 169), (169, 183, 172), (317, 304, 303), (303, 304, 289), (304, 299, 289), (299, 283, 289), (289, 283, 252), (283, 262, 252), (262, 251, 252), (252, 251, 227), (251, 236, 227), (227, 236, 218), (218, 208, 205), (205, 208, 201), (201, 193, 191), (191, 193, 183), (310, 317, 327), (310, 304, 317), (172, 183, 173)])
me_elbow_flex_mshape.polygons.foreach_set('use_smooth', [True] * 1000)
_uv = me_elbow_flex_mshape.uv_layers.new(name='elbow_uv_map')
_uv.uv.foreach_set('vector', [0.471, 0.7134, 0.4702, 0.7156, 0.4735, 0.7192, 0.3669, 0.004723, 0.3643, 0.002085, 0.3641, 0.004658, 0.5287, 0.7206, 0.5079, 0.7289, 0.5218, 0.726, 0.5079, 0.7289, 0.5114, 0.7304, 0.5218, 0.726, 0.5044, 0.7318, 0.5114, 0.7304, 0.5079, 0.7289, 0.5218, 0.726, 0.527, 0.7253, 0.5287, 0.7206, 0.5287, 0.7206, 0.527, 0.7253, 0.5334, 0.7172, 0.5218, 0.726, 0.5178, 0.73, 0.527, 0.7253, 0.5114, 0.7304, 0.5178, 0.73, 0.5218, 0.726, 0.2996, 0.003109, 0.2963, 0.004198, 0.2997, 0.005373, 0.3073, 0.004781, 0.3141, 0.003771, 0.3074, 0.002782, 0.527, 0.7253, 0.534, 0.7209, 0.5334, 0.7172, 0.534, 0.7209, 0.5382, 0.7146, 0.5334, 0.7172, 0.2997, 0.005373, 0.3073, 0.004781, 0.2996, 0.003109, 0.3274, 0.00389, 0.3381, 0.004535, 0.3305, 0.002095, 0.3381, 0.004535, 0.3492, 0.004683, 0.3438, 0.00255, 0.3438, 0.00255, 0.3492, 0.004683, 0.3531, 0.00227, 0.3492, 0.004683, 0.3561, 0.004282, 0.3531, 0.00227, 0.3641, 0.004658, 0.3643, 0.002085, 0.3601, 0.003764, 0.5044, 0.7318, 0.512, 0.7323, 0.5114, 0.7304, 0.512, 0.7323, 0.5178, 0.73, 0.5114, 0.7304, 0.3561, 0.004282, 0.3601, 0.003764, 0.3531, 0.00227, 0.4925, 0.7268, 0.4741, 0.7134, 0.479, 0.7208, 0.471, 0.7134, 0.479, 0.7208, 0.4741, 0.7134, 0.471, 0.7134, 0.4735, 0.7192, 0.479, 0.7208, 0.4967, 0.7297, 0.488, 0.7295, 0.4932, 0.7312, 0.4866, 0.7264, 0.4967, 0.7297, 0.4925, 0.7268, 0.4866, 0.7264, 0.488, 0.7295, 0.4967, 0.7297, 0.4813, 0.7254, 0.488, 0.7295, 0.4866, 0.7264, 0.479, 0.7208, 0.4866, 0.7264, 0.4925, 0.7268, 0.479, 0.7208, 0.4813, 0.7254, 0.4866, 0.7264, 0.4735, 0.7192, 0.4813, 0.7254, 0.479, 0.7208, 0.4925, 0.7268, 0.4967, 0.7297, 0.5079, 0.7289, 0.5079, 0.7289, 0.4967, 0.7297, 0.5044, 0.7318, 0.5044, 0.7318, 0.4967, 0.7297, 0.5013, 0.7327, 0.4967, 0.7297, 0.4932, 0.7312, 0.5013, 0.7327, 0.3074, 0.002782, 0.2996, 0.003109, 0.3073, 0.004781, 0.4009, 0.6, 0.5534, 0.6843, 0.393, 0.58, 0.5534, 0.6843, 0.4009, 0.6, 0.5334, 0.7172, 0.4009, 0.6, 0.4293, 0.6447, 0.5334, 0.7172, 0.5334, 0.7172, 0.4389, 0.6588, 0.4741, 0.7134, 0.5334, 0.7172, 0.4293, 0.6447, 0.4389, 0.6588, 0.4925, 0.7268, 0.5334, 0.7172, 0.4741, 0.7134, 0.4925, 0.7268, 0.5287, 0.7206, 0.5334, 0.7172, 0.3878, 0.5564, 0.3893, 0.5647, 0.5534, 0.6843, 0.3893, 0.5647, 0.393, 0.58, 0.5534, 0.6843, 0.387, 0.5435, 0.3878, 0.5564, 0.57, 0.6588, 0.57, 0.6588, 0.3878, 0.5564, 0.5534, 0.6843, 0.417, 0.466, 0.5883, 0.6306, 0.6071, 0.602, 0.5883, 0.6306, 0.417, 0.466, 0.3976, 0.4955, 0.5079, 0.7289, 0.5287, 0.7206, 0.4925, 0.7268, 0.417, 0.466, 0.6071, 0.602, 0.616, 0.5809, 0.6218, 0.5405, 0.62, 0.5237, 0.417, 0.466, 0.3976, 0.4955, 0.388, 0.5289, 0.5883, 0.6306, 0.387, 0.5435, 0.5883, 0.6306, 0.388, 0.5289, 0.387, 0.5435, 0.57, 0.6588, 0.5883, 0.6306, 0.417, 0.466, 0.616, 0.5809, 0.6218, 0.5405, 0.4378, 0.4476, 0.6054, 0.485, 0.4523, 0.4391, 0.4378, 0.4476, 0.417, 0.466, 0.6054, 0.485, 0.417, 0.466, 0.6124, 0.4976, 0.6054, 0.485, 0.62, 0.5237, 0.6124, 0.4976, 0.417, 0.466, 0.4523, 0.4391, 0.5541, 0.438, 0.5217, 0.4279, 0.6054, 0.485, 0.5836, 0.4575, 0.4523, 0.4391, 0.4523, 0.4391, 0.5669, 0.4449, 0.5541, 0.438, 0.4523, 0.4391, 0.5836, 0.4575, 0.5669, 0.4449, 0.5217, 0.4279, 0.4965, 0.4275, 0.4523, 0.4391, 0.4523, 0.4391, 0.4965, 0.4275, 0.4755, 0.4308, 0.2962, 0.1329, 0.291, 0.1207, 0.2874, 0.1167, 0.3665, 0.1221, 0.3706, 0.1209, 0.3695, 0.1166, 0.3065, 0.1432, 0.3059, 0.1456, 0.3142, 0.1531, 0.3502, 0.1512, 0.3452, 0.154, 0.3395, 0.1582, 0.3502, 0.1512, 0.3532, 0.1449, 0.3452, 0.154, 0.3502, 0.1512, 0.3591, 0.1404, 0.3532, 0.1449, 0.3532, 0.1449, 0.3591, 0.1404, 0.361, 0.1327, 0.361, 0.1327, 0.3653, 0.1302, 0.3665, 0.1221, 0.3665, 0.1221, 0.3653, 0.1302, 0.3706, 0.1209, 0.3591, 0.1404, 0.3653, 0.1302, 0.361, 0.1327, 0.291, 0.1207, 0.2993, 0.1328, 0.2933, 0.12, 0.291, 0.1207, 0.2962, 0.1329, 0.2993, 0.1328, 0.3065, 0.1432, 0.2993, 0.1328, 0.3059, 0.1456, 0.2993, 0.1328, 0.2962, 0.1329, 0.3059, 0.1456, 0.05962, 0.06599, 0.06129, 0.06544, 0.05826, 0.06239, 0.05962, 0.06599, 0.06032, 0.06845, 0.06232, 0.07005, 0.05962, 0.06599, 0.064, 0.06749, 0.06129, 0.06544, 0.064, 0.06749, 0.06232, 0.07005, 0.06452, 0.06915, 0.06032, 0.06845, 0.06122, 0.07187, 0.06232, 0.07005, 0.06232, 0.07005, 0.064, 0.06749, 0.05962, 0.06599, 0.06232, 0.07005, 0.06261, 0.07161, 0.06452, 0.06915, 0.819, 0.3218, 0.8172, 0.3212, 0.8175, 0.3241, 0.5014, 0.7465, 0.4994, 0.7473, 0.5023, 0.75, 0.3782, 0.09808, 0.377, 0.1034, 0.3781, 0.1047, 0.5014, 0.7465, 0.4999, 0.7451, 0.4994, 0.7473, 0.6071, 0.602, 0.5883, 0.6306, 0.5887, 0.6323, 0.5887, 0.6323, 0.5901, 0.6324, 0.6071, 0.602, 0.5901, 0.6324, 0.6087, 0.6024, 0.6071, 0.602, 0.685, 0.7755, 0.6872, 0.8019, 0.6877, 0.7734, 0.5382, 0.7146, 0.5564, 0.6861, 0.5551, 0.6853, 0.5382, 0.7146, 0.5551, 0.6853, 0.5334, 0.7172, 0.5551, 0.6853, 0.5534, 0.6843, 0.5334, 0.7172, 0.4161, 0.002235, 0.3989, 0.001992, 0.3989, 0.003579, 0.5887, 0.6323, 0.5728, 0.6594, 0.5901, 0.6324, 0.5887, 0.6323, 0.5551, 0.6853, 0.5728, 0.6594, 0.5887, 0.6323, 0.57, 0.6588, 0.5551, 0.6853, 0.5883, 0.6306, 0.57, 0.6588, 0.5887, 0.6323, 0.685, 0.7755, 0.6862, 0.8275, 0.6872, 0.8019, 0.6862, 0.8275, 0.6878, 0.8286, 0.6872, 0.8019, 0.5564, 0.6861, 0.5728, 0.6594, 0.5551, 0.6853, 0.5551, 0.6853, 0.57, 0.6588, 0.5534, 0.6843, 0.3745, 0.1179, 0.3746, 0.1119, 0.3706, 0.1209, 0.3706, 0.1209, 0.3746, 0.1119, 0.3695, 0.1166, 0.3746, 0.1119, 0.377, 0.1034, 0.3695, 0.1166, 0.377, 0.1034, 0.374, 0.105, 0.3695, 0.1166, 0.3695, 0.1166, 0.3723, 0.1072, 0.3665, 0.1221, 0.374, 0.105, 0.3723, 0.1072, 0.3695, 0.1166, 0.3782, 0.09808, 0.3763, 0.09925, 0.374, 0.105, 0.3789, 0.09472, 0.3763, 0.09925, 0.3782, 0.09808, 0.3782, 0.09808, 0.374, 0.105, 0.377, 0.1034, 0.5033, 0.7398, 0.5049, 0.7478, 0.5048, 0.7364, 0.5014, 0.7465, 0.5049, 0.7478, 0.5033, 0.7398, 0.5023, 0.75, 0.5049, 0.7478, 0.5014, 0.7465, 0.6148, 0.8476, 0.6143, 0.8476, 0.615, 0.8559, 0.6148, 0.8476, 0.6146, 0.8386, 0.6143, 0.8476, 0.6148, 0.8289, 0.615, 0.8146, 0.6142, 0.8212, 0.6143, 0.7698, 0.615, 0.789, 0.6151, 0.7809, 0.3893, 0.5647, 0.3894, 0.5687, 0.393, 0.58, 0.6143, 0.7698, 0.615, 0.7619, 0.6144, 0.7531, 0.6146, 0.8386, 0.6148, 0.8289, 0.6142, 0.8212, 0.4025, 0.6043, 0.3956, 0.5914, 0.4011, 0.6038, 0.6004, 0.4738, 0.5926, 0.4643, 0.5973, 0.4717, 0.6069, 0.4844, 0.6004, 0.4738, 0.5973, 0.4717, 0.6124, 0.4976, 0.6109, 0.4909, 0.6069, 0.4844, 0.6159, 0.5026, 0.6109, 0.4909, 0.6124, 0.4976, 0.6189, 0.5774, 0.6224, 0.5614, 0.621, 0.5625, 0.6681, 0.8018, 0.667, 0.8011, 0.6686, 0.816, 0.6087, 0.6024, 0.613, 0.5919, 0.6071, 0.602, 0.6151, 0.7809, 0.6162, 0.7679, 0.6143, 0.7698, 0.6143, 0.7698, 0.6162, 0.7679, 0.615, 0.7619, 0.615, 0.7619, 0.6156, 0.7507, 0.6144, 0.7531, 0.6144, 0.7531, 0.6156, 0.7507, 0.6145, 0.738, 0.6156, 0.7507, 0.6156, 0.7364, 0.6145, 0.738, 0.2127, 0.004248, 0.2115, 0.003127, 0.2051, 0.003639, 0.2051, 0.003639, 0.1974, 0.003127, 0.1956, 0.004136, 0.1956, 0.004136, 0.1974, 0.003127, 0.186, 0.004019, 0.1974, 0.003127, 0.1858, 0.002652, 0.186, 0.004019, 0.186, 0.004019, 0.1858, 0.002652, 0.1785, 0.003799, 0.1697, 0.003654, 0.1592, 0.003127, 0.1622, 0.004136, 0.1622, 0.004136, 0.1592, 0.003127, 0.1493, 0.004238, 0.1592, 0.003127, 0.1445, 0.002725, 0.1493, 0.004238, 0.1493, 0.004238, 0.1445, 0.002725, 0.1346, 0.004189, 0.06992, 0.002652, 0.06874, 0.004251, 0.08243, 0.004065, 0.06992, 0.002652, 0.05733, 0.003926, 0.06874, 0.004251, 0.002539, 0.003807, 0.01297, 0.004083, 0.006519, 0.002885, 0.6673, 0.8759, 0.6684, 0.8674, 0.667, 0.8624, 0.3956, 0.5914, 0.3968, 0.5955, 0.4011, 0.6038, 0.6161, 0.8435, 0.6146, 0.8386, 0.6148, 0.8476, 0.6161, 0.8435, 0.6148, 0.8289, 0.6146, 0.8386, 0.6161, 0.8288, 0.6148, 0.8289, 0.6161, 0.8435, 0.6161, 0.8288, 0.615, 0.8146, 0.6148, 0.8289, 0.1288, 0.002596, 0.1346, 0.004189, 0.1445, 0.002725, 0.1288, 0.002596, 0.1193, 0.00406, 0.1346, 0.004189, 0.5005, 0.426, 0.4941, 0.4257, 0.4846, 0.4276, 0.1129, 0.002596, 0.109, 0.00396, 0.1193, 0.00406, 0.1129, 0.002596, 0.09868, 0.003684, 0.109, 0.00396, 0.5217, 0.4279, 0.531, 0.4282, 0.5147, 0.4257, 0.08139, 0.002596, 0.08243, 0.004065, 0.09166, 0.001992, 0.08139, 0.002596, 0.06992, 0.002652, 0.08243, 0.004065, 0.05913, 0.002649, 0.05733, 0.003926, 0.06992, 0.002652, 0.05913, 0.002649, 0.04459, 0.003595, 0.05733, 0.003926, 0.6683, 0.8293, 0.6671, 0.8171, 0.6673, 0.8326, 0.6681, 0.8018, 0.6669, 0.7866, 0.667, 0.8011, 0.6682, 0.7866, 0.6669, 0.7866, 0.6681, 0.8018, 0.6682, 0.7866, 0.6667, 0.7761, 0.6669, 0.7866, 0.6054, 0.485, 0.5973, 0.4717, 0.5836, 0.4575, 0.62, 0.5237, 0.618, 0.5111, 0.6124, 0.4976, 0.616, 0.5809, 0.621, 0.5625, 0.6218, 0.5405, 0.4009, 0.6, 0.3904, 0.5766, 0.3956, 0.5914, 0.4009, 0.6, 0.393, 0.58, 0.3904, 0.5766, 0.393, 0.58, 0.3894, 0.5687, 0.3904, 0.5766, 0.4755, 0.4308, 0.4965, 0.4275, 0.4846, 0.4276, 0.4965, 0.4275, 0.5005, 0.426, 0.4846, 0.4276, 0.4965, 0.4275, 0.5217, 0.4279, 0.5005, 0.426, 0.5217, 0.4279, 0.5435, 0.4325, 0.532, 0.4292, 0.5435, 0.4325, 0.5541, 0.438, 0.5543, 0.4369, 0.616, 0.5809, 0.6071, 0.602, 0.613, 0.5919, 0.4025, 0.6043, 0.4009, 0.6, 0.3956, 0.5914, 0.3894, 0.5687, 0.3878, 0.5564, 0.3855, 0.5513, 0.3878, 0.5564, 0.387, 0.5435, 0.3855, 0.5513, 0.5005, 0.426, 0.5217, 0.4279, 0.5147, 0.4257, 0.5541, 0.438, 0.5669, 0.4449, 0.5543, 0.4369, 0.616, 0.5809, 0.613, 0.5919, 0.6185, 0.5767, 0.4755, 0.4308, 0.4846, 0.4276, 0.4689, 0.4312, 0.6054, 0.485, 0.6069, 0.4844, 0.5973, 0.4717, 0.6054, 0.485, 0.6124, 0.4976, 0.6069, 0.4844, 0.616, 0.5809, 0.6185, 0.5767, 0.621, 0.5625, 0.3893, 0.5647, 0.3878, 0.5564, 0.3894, 0.5687, 0.3976, 0.4955, 0.3894, 0.5158, 0.388, 0.5289, 0.417, 0.466, 0.4069, 0.4781, 0.3976, 0.4955, 0.4378, 0.4476, 0.4276, 0.4541, 0.417, 0.466, 0.4755, 0.4308, 0.4689, 0.4312, 0.4523, 0.4391, 0.5541, 0.438, 0.5435, 0.4325, 0.5217, 0.4279, 0.6218, 0.5405, 0.621, 0.5625, 0.6227, 0.5492, 0.3904, 0.5766, 0.3894, 0.5687, 0.3866, 0.5624, 0.3866, 0.5624, 0.3894, 0.5687, 0.3855, 0.5513, 0.3855, 0.5513, 0.387, 0.5435, 0.3854, 0.5369, 0.3854, 0.5369, 0.387, 0.5435, 0.3863, 0.5288, 0.387, 0.5435, 0.388, 0.5289, 0.3863, 0.5288, 0.3863, 0.5288, 0.388, 0.5289, 0.3894, 0.5158, 0.3904, 0.5097, 0.3894, 0.5158, 0.3947, 0.4986, 0.3894, 0.5158, 0.3976, 0.4955, 0.3947, 0.4986, 0.3947, 0.4986, 0.3976, 0.4955, 0.4019, 0.4843, 0.3976, 0.4955, 0.4069, 0.4781, 0.4019, 0.4843, 0.4019, 0.4843, 0.4069, 0.4781, 0.4083, 0.4741, 0.4083, 0.4741, 0.4069, 0.4781, 0.416, 0.465, 0.4069, 0.4781, 0.417, 0.466, 0.416, 0.465, 0.416, 0.465, 0.417, 0.466, 0.4276, 0.4541, 0.4276, 0.4541, 0.4378, 0.4476, 0.4349, 0.4476, 0.4349, 0.4476, 0.4378, 0.4476, 0.4437, 0.4419, 0.4437, 0.4419, 0.4378, 0.4476, 0.4542, 0.4367, 0.4378, 0.4476, 0.4523, 0.4391, 0.4542, 0.4367, 0.4542, 0.4367, 0.4523, 0.4391, 0.4689, 0.4312, 0.5543, 0.4369, 0.5669, 0.4449, 0.5688, 0.4441, 0.5688, 0.4441, 0.5669, 0.4449, 0.5766, 0.4496, 0.5669, 0.4449, 0.5836, 0.4575, 0.5766, 0.4496, 0.5766, 0.4496, 0.5836, 0.4575, 0.5854, 0.457, 0.5854, 0.457, 0.5836, 0.4575, 0.5926, 0.4643, 0.5926, 0.4643, 0.5836, 0.4575, 0.5973, 0.4717, 0.6159, 0.5026, 0.6124, 0.4976, 0.618, 0.5111, 0.6202, 0.5161, 0.618, 0.5111, 0.622, 0.5253, 0.618, 0.5111, 0.62, 0.5237, 0.622, 0.5253, 0.622, 0.5253, 0.62, 0.5237, 0.6233, 0.5351, 0.62, 0.5237, 0.6218, 0.5405, 0.6233, 0.5351, 0.6233, 0.5351, 0.6218, 0.5405, 0.6235, 0.5459, 0.6235, 0.5459, 0.6218, 0.5405, 0.6227, 0.5492, 0.6227, 0.5492, 0.621, 0.5625, 0.6224, 0.5614, 0.5107, 0.7476, 0.5127, 0.7442, 0.5107, 0.7364, 0.5127, 0.7442, 0.5107, 0.7476, 0.5135, 0.7496, 0.2963, 0.004198, 0.2933, 0.12, 0.2997, 0.005373, 0.2997, 0.005373, 0.2933, 0.12, 0.2993, 0.1328, 0.2997, 0.005373, 0.2993, 0.1328, 0.3073, 0.004781, 0.2993, 0.1328, 0.3065, 0.1432, 0.3073, 0.004781, 0.3073, 0.004781, 0.3065, 0.1432, 0.3142, 0.1531, 0.3073, 0.004781, 0.3142, 0.1531, 0.3141, 0.003771, 0.3141, 0.003771, 0.3142, 0.1531, 0.3192, 0.003758, 0.3192, 0.003758, 0.3142, 0.1531, 0.3208, 0.1578, 0.3192, 0.003758, 0.3208, 0.1578, 0.3274, 0.00389, 0.3274, 0.00389, 0.3208, 0.1578, 0.3299, 0.1605, 0.3274, 0.00389, 0.3299, 0.1605, 0.3381, 0.004535, 0.3381, 0.004535, 0.3299, 0.1605, 0.3395, 0.1582, 0.3381, 0.004535, 0.3395, 0.1582, 0.3452, 0.154, 0.3492, 0.004683, 0.3452, 0.154, 0.3532, 0.1449, 0.3381, 0.004535, 0.3452, 0.154, 0.3492, 0.004683, 0.3492, 0.004683, 0.3532, 0.1449, 0.3561, 0.004282, 0.3561, 0.004282, 0.3532, 0.1449, 0.361, 0.1327, 0.3561, 0.004282, 0.361, 0.1327, 0.3601, 0.003764, 0.3601, 0.003764, 0.361, 0.1327, 0.3641, 0.004658, 0.361, 0.1327, 0.3665, 0.1221, 0.3641, 0.004658, 0.3641, 0.004658, 0.3665, 0.1221, 0.3669, 0.004723, 0.4741, 0.7134, 0.454, 0.6852, 0.471, 0.7134, 0.454, 0.6852, 0.4526, 0.6861, 0.471, 0.7134, 0.471, 0.7134, 0.4526, 0.6861, 0.4702, 0.7156, 0.678, 0.8266, 0.6761, 0.8269, 0.6762, 0.8562, 0.4011, 0.6038, 0.4192, 0.6329, 0.4025, 0.6043, 0.4192, 0.6329, 0.4203, 0.6322, 0.4025, 0.6043, 0.4025, 0.6043, 0.4203, 0.6322, 0.4009, 0.6, 0.4203, 0.6322, 0.4293, 0.6447, 0.4009, 0.6, 0.6761, 0.8269, 0.6787, 0.7998, 0.6783, 0.7734, 0.678, 0.8266, 0.6787, 0.7998, 0.6761, 0.8269, 0.454, 0.6852, 0.4362, 0.6593, 0.4526, 0.6861, 0.454, 0.6852, 0.4293, 0.6447, 0.4362, 0.6593, 0.454, 0.6852, 0.4389, 0.6588, 0.4293, 0.6447, 0.4741, 0.7134, 0.4389, 0.6588, 0.454, 0.6852, 0.4192, 0.6329, 0.4362, 0.6593, 0.4203, 0.6322, 0.4362, 0.6593, 0.4293, 0.6447, 0.4203, 0.6322, 0.2873, 0.1047, 0.2838, 0.1002, 0.2933, 0.12, 0.2933, 0.12, 0.2838, 0.1002, 0.291, 0.1207, 0.291, 0.1207, 0.2855, 0.111, 0.2874, 0.1167, 0.2838, 0.1002, 0.2855, 0.111, 0.291, 0.1207, 0.2821, 0.09493, 0.2838, 0.1002, 0.2873, 0.1047, 0.5145, 0.7461, 0.5135, 0.7496, 0.5167, 0.7466, 0.5127, 0.7442, 0.5135, 0.7496, 0.5145, 0.7461, 0.5127, 0.7442, 0.5145, 0.7461, 0.5141, 0.7417, 0.5167, 0.7466, 0.5141, 0.7417, 0.5145, 0.7461, 0.2821, 0.09493, 0.2827, 0.1027, 0.2838, 0.1002, 0.1523, 0.06879, 0.1544, 0.06949, 0.1556, 0.06683, 0.1559, 0.07053, 0.1556, 0.06683, 0.1544, 0.06949, 0.1559, 0.07053, 0.1567, 0.07233, 0.1574, 0.0694, 0.1559, 0.07053, 0.158, 0.06688, 0.1556, 0.06683, 0.158, 0.06688, 0.1559, 0.07053, 0.1574, 0.0694, 0.1585, 0.06396, 0.1556, 0.06683, 0.158, 0.06688, 0.1585, 0.06396, 0.15, 0.06607, 0.1556, 0.06683, 0.15, 0.06607, 0.1397, 0.0712, 0.1556, 0.06683, 0.15, 0.06607, 0.135, 0.06947, 0.1397, 0.0712, 0.1192, 0.07339, 0.1053, 0.07153, 0.1019, 0.07376, 0.1053, 0.07153, 0.09224, 0.07062, 0.1019, 0.07376, 0.09224, 0.07062, 0.08074, 0.07141, 0.1019, 0.07376, 0.064, 0.06749, 0.07562, 0.06855, 0.06129, 0.06544, 0.135, 0.06947, 0.1192, 0.07083, 0.1192, 0.07339, 0.1192, 0.07339, 0.1192, 0.07083, 0.1053, 0.07153, 0.09224, 0.07062, 0.07562, 0.06855, 0.08074, 0.07141, 0.06129, 0.06544, 0.07562, 0.06855, 0.06839, 0.0657, 0.06129, 0.06544, 0.06839, 0.0657, 0.05826, 0.06239, 0.06452, 0.06915, 0.08074, 0.07141, 0.064, 0.06749, 0.1556, 0.06683, 0.1397, 0.0712, 0.1523, 0.06879, 0.135, 0.06947, 0.1192, 0.07339, 0.1397, 0.0712, 0.064, 0.06749, 0.08074, 0.07141, 0.07562, 0.06855, 0.4419, 0.7394, 0.4449, 0.7391, 0.4438, 0.7364, 0.4419, 0.7409, 0.4449, 0.7391, 0.4419, 0.7394, 0.1574, 0.0694, 0.1581, 0.07204, 0.158, 0.06688, 0.158, 0.06688, 0.1581, 0.07204, 0.1585, 0.06396, 0.05826, 0.06239, 0.06014, 0.07222, 0.05962, 0.06599, 0.05962, 0.06599, 0.06014, 0.07222, 0.06032, 0.06845, 0.8206, 0.3191, 0.8169, 0.3188, 0.8172, 0.3212, 0.8172, 0.3212, 0.8169, 0.3188, 0.8151, 0.3215, 0.6805, 0.4079, 0.6578, 0.4106, 0.6802, 0.4105, 0.7091, 0.4011, 0.6805, 0.4079, 0.7047, 0.4045, 0.7369, 0.3898, 0.7091, 0.4011, 0.7289, 0.3958, 0.7289, 0.3958, 0.7091, 0.4011, 0.7047, 0.4045, 0.789, 0.3532, 0.7635, 0.3743, 0.7759, 0.3679, 0.789, 0.3532, 0.7981, 0.346, 0.8024, 0.3384, 0.8151, 0.3215, 0.8024, 0.3384, 0.8172, 0.3212, 0.8172, 0.3212, 0.8024, 0.3384, 0.7981, 0.346, 0.6578, 0.4106, 0.65, 0.4122, 0.6802, 0.4105, 0.6805, 0.4079, 0.6802, 0.4105, 0.7047, 0.4045, 0.7369, 0.3898, 0.7505, 0.3859, 0.7635, 0.3743, 0.7635, 0.3743, 0.7505, 0.3859, 0.7759, 0.3679, 0.789, 0.3532, 0.7759, 0.3679, 0.7981, 0.346, 0.7289, 0.3958, 0.7505, 0.3859, 0.7369, 0.3898, 0.06139, 0.2391, 0.06302, 0.239, 0.06165, 0.2089, 0.06302, 0.239, 0.0642, 0.2201, 0.06165, 0.2089, 0.06145, 0.1844, 0.0642, 0.1739, 0.06152, 0.1602, 0.06205, 0.1385, 0.0642, 0.1182, 0.06169, 0.1132, 0.7759, 0.3679, 0.7952, 0.3532, 0.7981, 0.346, 0.7952, 0.3532, 0.806, 0.3413, 0.7981, 0.346, 0.7981, 0.346, 0.806, 0.3413, 0.8172, 0.3212, 0.8172, 0.3212, 0.806, 0.3413, 0.8175, 0.3241, 0.06165, 0.2089, 0.06468, 0.1886, 0.06145, 0.1844, 0.06145, 0.1844, 0.06468, 0.1886, 0.0642, 0.1739, 0.0642, 0.1739, 0.06468, 0.1595, 0.06152, 0.1602, 0.06152, 0.1602, 0.06468, 0.1595, 0.06205, 0.1385, 0.0642, 0.2201, 0.06508, 0.2047, 0.06165, 0.2089, 0.06165, 0.2089, 0.06508, 0.2047, 0.06468, 0.1886, 0.06468, 0.1595, 0.06509, 0.1449, 0.06205, 0.1385, 0.06509, 0.1449, 0.06509, 0.1312, 0.06205, 0.1385, 0.06205, 0.1385, 0.06509, 0.1312, 0.0642, 0.1182, 0.0642, 0.1182, 0.06508, 0.1059, 0.06169, 0.1132, 0.06169, 0.1132, 0.06508, 0.1059, 0.06428, 0.09389, 0.06261, 0.07161, 0.06429, 0.08308, 0.06505, 0.07382, 0.06452, 0.06915, 0.06261, 0.07161, 0.06505, 0.07382, 0.06302, 0.239, 0.06552, 0.2385, 0.0642, 0.2201, 0.5932, 0.01341, 0.6242, 0.007099, 0.5914, 0.01126, 0.5602, 0.02304, 0.5715, 0.02095, 0.5932, 0.01341, 0.5492, 0.03138, 0.5715, 0.02095, 0.5602, 0.02304, 0.5256, 0.04665, 0.5492, 0.03138, 0.5432, 0.03302, 0.5232, 0.04533, 0.5089, 0.06072, 0.5256, 0.04665, 0.5232, 0.04533, 0.5003, 0.06681, 0.5089, 0.06072, 0.5003, 0.06681, 0.4914, 0.07928, 0.5089, 0.06072, 0.4744, 0.1034, 0.4914, 0.07928, 0.4799, 0.09043, 0.4656, 0.1141, 0.4633, 0.1248, 0.4744, 0.1034, 0.4537, 0.1499, 0.4633, 0.1248, 0.4511, 0.1502, 0.4511, 0.1502, 0.4633, 0.1248, 0.4656, 0.1141, 0.4479, 0.1747, 0.4537, 0.1499, 0.4457, 0.1772, 0.4479, 0.1747, 0.4457, 0.1772, 0.4455, 0.1935, 0.4433, 0.2083, 0.4455, 0.1935, 0.4457, 0.1772, 0.4433, 0.2083, 0.4452, 0.22, 0.4455, 0.1935, 0.4457, 0.2395, 0.4452, 0.22, 0.4433, 0.2083, 0.4483, 0.2438, 0.4452, 0.22, 0.4457, 0.2395, 0.4532, 0.2646, 0.4483, 0.2438, 0.4528, 0.2699, 0.4528, 0.2699, 0.4483, 0.2438, 0.4457, 0.2395, 0.4606, 0.2858, 0.4532, 0.2646, 0.4528, 0.2699, 0.4743, 0.3132, 0.4606, 0.2858, 0.4623, 0.2958, 0.4805, 0.3257, 0.4743, 0.3132, 0.4623, 0.2958, 0.4923, 0.3384, 0.4743, 0.3132, 0.4805, 0.3257, 0.5361, 0.3774, 0.5104, 0.3575, 0.5237, 0.3707, 0.5499, 0.3876, 0.5361, 0.3774, 0.5237, 0.3707, 0.5499, 0.3876, 0.5659, 0.3935, 0.5361, 0.3774, 0.5598, 0.3934, 0.5931, 0.4032, 0.5659, 0.3935, 0.5913, 0.4054, 0.6139, 0.4078, 0.5931, 0.4032, 0.6217, 0.4107, 0.6338, 0.4103, 0.6139, 0.4078, 0.6578, 0.4106, 0.6338, 0.4103, 0.65, 0.4122, 0.65, 0.4122, 0.6338, 0.4103, 0.6217, 0.4107, 0.06302, 0.239, 0.06386, 0.2566, 0.06552, 0.2385, 0.06462, 0.2888, 0.06171, 0.2977, 0.06508, 0.3039, 0.06508, 0.3039, 0.06171, 0.2977, 0.06428, 0.3185, 0.06428, 0.3185, 0.0616, 0.3293, 0.06509, 0.3335, 0.06509, 0.3335, 0.0616, 0.3293, 0.0642, 0.3474, 0.06386, 0.3858, 0.06228, 0.395, 0.06503, 0.3962, 0.06503, 0.3962, 0.06228, 0.395, 0.06428, 0.4059, 0.4657, 0.3072, 0.4623, 0.2958, 0.4585, 0.293, 0.4585, 0.293, 0.4623, 0.2958, 0.4524, 0.2777, 0.4444, 0.1683, 0.4511, 0.1502, 0.4478, 0.1535, 0.4478, 0.1535, 0.4511, 0.1502, 0.4524, 0.1389, 0.4583, 0.1242, 0.4656, 0.1141, 0.4655, 0.1094, 0.4655, 0.1094, 0.4656, 0.1141, 0.4738, 0.09585, 0.4738, 0.09585, 0.4799, 0.09043, 0.4826, 0.08296, 0.4826, 0.08296, 0.4799, 0.09043, 0.4933, 0.07017, 0.3753, 0.3717, 0.3778, 0.3642, 0.3744, 0.3592, 0.3744, 0.3592, 0.3778, 0.3642, 0.3752, 0.3453, 0.3752, 0.3453, 0.3778, 0.3273, 0.3745, 0.3319, 0.3745, 0.3319, 0.3778, 0.3273, 0.3752, 0.318, 0.3752, 0.318, 0.3778, 0.2961, 0.3744, 0.3023, 0.3744, 0.3023, 0.3778, 0.2961, 0.3749, 0.2872, 0.3749, 0.2872, 0.3775, 0.2714, 0.3744, 0.2719, 0.3744, 0.2719, 0.3775, 0.2714, 0.3756, 0.255, 0.3775, 0.2362, 0.3746, 0.2367, 0.3756, 0.255, 0.06428, 0.2726, 0.06171, 0.2977, 0.06462, 0.2888, 0.3749, 0.2872, 0.3778, 0.2961, 0.3775, 0.2714, 0.06386, 0.2566, 0.06139, 0.2674, 0.06428, 0.2726, 0.06428, 0.2726, 0.06139, 0.2674, 0.06171, 0.2977, 0.06171, 0.2977, 0.0616, 0.3293, 0.06428, 0.3185, 0.0616, 0.3293, 0.0614, 0.3391, 0.0642, 0.3474, 0.0642, 0.3474, 0.0614, 0.3391, 0.06428, 0.3602, 0.0614, 0.3391, 0.0614, 0.3654, 0.06428, 0.3602, 0.06428, 0.3602, 0.0614, 0.3654, 0.06428, 0.3738, 0.06428, 0.3738, 0.0614, 0.3654, 0.06386, 0.3858, 0.4941, 0.345, 0.4805, 0.3257, 0.4832, 0.3343, 0.4832, 0.3343, 0.4805, 0.3257, 0.4734, 0.3203, 0.4734, 0.3203, 0.4805, 0.3257, 0.4657, 0.3072, 0.4805, 0.3257, 0.4623, 0.2958, 0.4657, 0.3072, 0.4623, 0.2958, 0.4528, 0.2699, 0.4524, 0.2777, 0.4524, 0.2777, 0.4528, 0.2699, 0.4477, 0.2626, 0.4477, 0.2626, 0.4528, 0.2699, 0.4443, 0.2477, 0.4528, 0.2699, 0.4457, 0.2395, 0.4443, 0.2477, 0.4443, 0.2477, 0.4457, 0.2395, 0.4419, 0.2327, 0.4419, 0.2327, 0.4457, 0.2395, 0.4406, 0.2156, 0.4457, 0.2395, 0.4433, 0.2083, 0.4406, 0.2156, 0.4406, 0.2156, 0.4433, 0.2083, 0.4407, 0.2004, 0.4407, 0.2004, 0.4433, 0.2083, 0.4418, 0.1852, 0.4433, 0.2083, 0.4457, 0.1772, 0.4418, 0.1852, 0.4418, 0.1852, 0.4457, 0.1772, 0.4444, 0.1683, 0.4444, 0.1683, 0.4457, 0.1772, 0.4511, 0.1502, 0.4524, 0.1389, 0.4511, 0.1502, 0.4583, 0.1242, 0.4511, 0.1502, 0.4656, 0.1141, 0.4583, 0.1242, 0.4656, 0.1141, 0.4799, 0.09043, 0.4738, 0.09585, 0.4799, 0.09043, 0.5003, 0.06681, 0.4933, 0.07017, 0.4933, 0.07017, 0.5003, 0.06681, 0.5046, 0.05863, 0.3756, 0.3828, 0.3778, 0.3642, 0.3753, 0.3717, 0.3778, 0.3642, 0.3781, 0.3443, 0.3752, 0.3453, 0.3752, 0.3453, 0.3781, 0.3443, 0.3778, 0.3273, 0.3752, 0.318, 0.3778, 0.3273, 0.3778, 0.2961, 0.06139, 0.2391, 0.06386, 0.2566, 0.06302, 0.239, 0.06139, 0.2674, 0.06386, 0.2566, 0.06139, 0.2391, 0.5237, 0.3707, 0.5104, 0.3575, 0.5033, 0.3567, 0.5033, 0.3567, 0.5104, 0.3575, 0.4941, 0.345, 0.5046, 0.05863, 0.5003, 0.06681, 0.5232, 0.04533, 0.6161, 0.00564, 0.6242, 0.007099, 0.6325, 0.001992, 0.3756, 0.255, 0.3784, 0.2633, 0.3775, 0.2362, 0.5913, 0.4054, 0.5931, 0.4032, 0.5598, 0.3934, 0.5104, 0.3575, 0.4923, 0.3384, 0.4941, 0.345, 0.4941, 0.345, 0.4923, 0.3384, 0.4805, 0.3257, 0.4457, 0.1772, 0.4537, 0.1499, 0.4511, 0.1502, 0.5602, 0.02304, 0.5932, 0.01341, 0.5914, 0.01126, 0.4553, 0.905, 0.4545, 0.8673, 0.4514, 0.8779, 0.6139, 0.4078, 0.5913, 0.4054, 0.6217, 0.4107, 0.5659, 0.3935, 0.5499, 0.3876, 0.5598, 0.3934, 0.4606, 0.2858, 0.4528, 0.2699, 0.4623, 0.2958, 0.4744, 0.1034, 0.4799, 0.09043, 0.4656, 0.1141, 0.4914, 0.07928, 0.5003, 0.06681, 0.4799, 0.09043, 0.5256, 0.04665, 0.5432, 0.03302, 0.5232, 0.04533, 0.5492, 0.03138, 0.5602, 0.02304, 0.5432, 0.03302, 0.6242, 0.007099, 0.6161, 0.00564, 0.5914, 0.01126, 0.3745, 0.1179, 0.3745, 0.1311, 0.3762, 0.1301, 0.377, 0.1129, 0.3762, 0.1301, 0.378, 0.1304, 0.4787, 0.7854, 0.492, 0.764, 0.4843, 0.7721, 0.4665, 0.8127, 0.4787, 0.7854, 0.4697, 0.7978, 0.4592, 0.8376, 0.4535, 0.8546, 0.4545, 0.8673, 0.3775, 0.2362, 0.3745, 0.2178, 0.3746, 0.2367, 0.3775, 0.2362, 0.3778, 0.2128, 0.3745, 0.2178, 0.3745, 0.2178, 0.3778, 0.2128, 0.3748, 0.2039, 0.3748, 0.2039, 0.3777, 0.1862, 0.3744, 0.1893, 0.3744, 0.1893, 0.3777, 0.1862, 0.3746, 0.1687, 0.3777, 0.1862, 0.3765, 0.1689, 0.3746, 0.1687, 0.3746, 0.1687, 0.3765, 0.1689, 0.3744, 0.1487, 0.3765, 0.1689, 0.3778, 0.1561, 0.3744, 0.1487, 0.3744, 0.1487, 0.3778, 0.1561, 0.3745, 0.1311, 0.3778, 0.1561, 0.3762, 0.1301, 0.3745, 0.1311, 0.3748, 0.2039, 0.3778, 0.2128, 0.3777, 0.1862, 0.3777, 0.1862, 0.3778, 0.1561, 0.3765, 0.1689, 0.3778, 0.1561, 0.378, 0.1304, 0.3762, 0.1301, 0.4545, 0.8673, 0.4535, 0.8546, 0.4514, 0.8779, 0.4592, 0.8376, 0.4588, 0.8279, 0.4535, 0.8546, 0.4665, 0.8127, 0.4588, 0.8279, 0.4592, 0.8376, 0.4665, 0.8127, 0.4697, 0.7978, 0.4588, 0.8279, 0.4787, 0.7854, 0.4843, 0.7721, 0.4697, 0.7978, 0.4994, 0.7473, 0.5005, 0.7498, 0.5023, 0.75, 0.492, 0.764, 0.5005, 0.7498, 0.4843, 0.7721, 0.5005, 0.7498, 0.4946, 0.7546, 0.4843, 0.7721, 0.3762, 0.1301, 0.377, 0.1129, 0.3745, 0.1179, 0.3746, 0.1119, 0.377, 0.1129, 0.377, 0.1034, 0.4999, 0.7451, 0.4946, 0.7546, 0.4994, 0.7473, 0.5005, 0.7498, 0.4994, 0.7473, 0.4946, 0.7546, 0.377, 0.1129, 0.3746, 0.1119, 0.3745, 0.1179, 0.492, 0.764, 0.5023, 0.75, 0.5005, 0.7498, 0.3665, 0.1221, 0.3723, 0.1072, 0.3669, 0.004723, 0.3669, 0.004723, 0.3723, 0.1072, 0.374, 0.105, 0.374, 0.105, 0.3763, 0.09925, 0.3669, 0.004723, 0.3669, 0.004723, 0.3763, 0.09925, 0.3789, 0.09472, 0.3989, 0.003579, 0.3669, 0.004723, 0.3789, 0.09472, 0.3791, 0.1061, 0.3883, 0.09027, 0.3789, 0.09472, 0.3789, 0.09472, 0.3883, 0.09027, 0.3989, 0.003579, 0.3883, 0.09027, 0.4056, 0.06832, 0.3989, 0.003579, 0.3989, 0.003579, 0.4221, 0.05447, 0.4161, 0.002235, 0.4056, 0.06832, 0.4221, 0.05447, 0.3989, 0.003579, 0.4161, 0.002235, 0.4341, 0.04708, 0.4347, 0.0025, 0.4161, 0.002235, 0.4221, 0.05447, 0.4341, 0.04708, 0.1622, 0.004136, 0.15, 0.06607, 0.1585, 0.06396, 0.1493, 0.004238, 0.15, 0.06607, 0.1622, 0.004136, 0.1346, 0.004189, 0.15, 0.06607, 0.1493, 0.004238, 0.135, 0.06947, 0.15, 0.06607, 0.1346, 0.004189, 0.1193, 0.00406, 0.135, 0.06947, 0.1346, 0.004189, 0.1193, 0.00406, 0.1192, 0.07083, 0.135, 0.06947, 0.109, 0.00396, 0.1053, 0.07153, 0.1192, 0.07083, 0.109, 0.00396, 0.1192, 0.07083, 0.1193, 0.00406, 0.09868, 0.003684, 0.1053, 0.07153, 0.109, 0.00396, 0.09224, 0.07062, 0.1053, 0.07153, 0.09868, 0.003684, 0.08243, 0.004065, 0.09224, 0.07062, 0.09868, 0.003684, 0.08243, 0.004065, 0.07562, 0.06855, 0.09224, 0.07062, 0.06874, 0.004251, 0.07562, 0.06855, 0.08243, 0.004065, 0.06874, 0.004251, 0.06839, 0.0657, 0.07562, 0.06855, 0.05826, 0.06239, 0.04857, 0.06826, 0.06014, 0.07222, 0.05733, 0.003926, 0.04857, 0.06826, 0.05826, 0.06239, 0.05826, 0.06239, 0.06839, 0.0657, 0.05733, 0.003926, 0.05733, 0.003926, 0.06839, 0.0657, 0.06874, 0.004251, 0.04459, 0.003595, 0.04857, 0.06826, 0.05733, 0.003926, 0.02896, 0.06052, 0.04857, 0.06826, 0.03677, 0.003797, 0.03677, 0.003797, 0.04857, 0.06826, 0.04459, 0.003595, 0.02804, 0.003724, 0.02896, 0.06052, 0.03677, 0.003797, 0.01175, 0.05215, 0.02896, 0.06052, 0.02804, 0.003724, 0.01297, 0.004083, 0.001837, 0.04677, 0.01175, 0.05215, 0.002539, 0.003807, 0.001837, 0.04677, 0.01297, 0.004083, 0.02077, 0.003646, 0.01175, 0.05215, 0.02804, 0.003724, 0.01297, 0.004083, 0.01175, 0.05215, 0.02077, 0.003646, 0.667, 0.8624, 0.6302, 0.8573, 0.6673, 0.8759, 0.6302, 0.8573, 0.6274, 0.874, 0.6673, 0.8759, 0.6673, 0.8759, 0.6274, 0.874, 0.667, 0.8876, 0.667, 0.8876, 0.6274, 0.874, 0.624, 0.8882, 0.667, 0.8433, 0.6315, 0.8385, 0.6671, 0.8531, 0.6315, 0.8385, 0.6302, 0.8573, 0.6671, 0.8531, 0.6671, 0.8531, 0.6302, 0.8573, 0.667, 0.8624, 0.631, 0.8189, 0.6315, 0.8385, 0.6673, 0.8326, 0.6673, 0.8326, 0.6315, 0.8385, 0.667, 0.8433, 0.6671, 0.8171, 0.631, 0.8189, 0.6673, 0.8326, 0.6275, 0.7941, 0.631, 0.8189, 0.6671, 0.8171, 0.667, 0.8011, 0.6275, 0.7941, 0.6671, 0.8171, 0.6275, 0.7941, 0.6667, 0.7761, 0.6221, 0.7734, 0.6667, 0.7761, 0.6275, 0.7941, 0.6669, 0.7866, 0.6669, 0.7866, 0.6275, 0.7941, 0.667, 0.8011, 0.6142, 0.8212, 0.5764, 0.8309, 0.6146, 0.8386, 0.6142, 0.8212, 0.579, 0.8112, 0.5764, 0.8309, 0.5764, 0.8309, 0.5721, 0.8503, 0.6146, 0.8386, 0.6146, 0.8386, 0.5721, 0.8503, 0.6143, 0.8476, 0.6143, 0.8476, 0.5721, 0.8503, 0.615, 0.8559, 0.6153, 0.8034, 0.579, 0.8112, 0.615, 0.8146, 0.615, 0.8146, 0.579, 0.8112, 0.6142, 0.8212, 0.615, 0.789, 0.5794, 0.7907, 0.6153, 0.8034, 0.5794, 0.7907, 0.579, 0.8112, 0.6153, 0.8034, 0.6143, 0.7698, 0.5781, 0.7734, 0.615, 0.789, 0.5781, 0.7734, 0.5794, 0.7907, 0.615, 0.789, 0.5752, 0.756, 0.5781, 0.7734, 0.6144, 0.7531, 0.6144, 0.7531, 0.5781, 0.7734, 0.6143, 0.7698, 0.6144, 0.7531, 0.5718, 0.742, 0.5752, 0.756, 0.6145, 0.738, 0.5718, 0.742, 0.6144, 0.7531, 0.2038, 0.0534, 0.2159, 0.04691, 0.2051, 0.003639, 0.2051, 0.003639, 0.2159, 0.04691, 0.2127, 0.004248, 0.1898, 0.06011, 0.2038, 0.0534, 0.1956, 0.004136, 0.1956, 0.004136, 0.2038, 0.0534, 0.2051, 0.003639, 0.186, 0.004019, 0.1898, 0.06011, 0.1956, 0.004136, 0.1785, 0.003799, 0.1898, 0.06011, 0.186, 0.004019, 0.1785, 0.003799, 0.1742, 0.06663, 0.1898, 0.06011, 0.1697, 0.003654, 0.1742, 0.06663, 0.1785, 0.003799, 0.1622, 0.004136, 0.1742, 0.06663, 0.1697, 0.003654, 0.1585, 0.06396, 0.1742, 0.06663, 0.1622, 0.004136, 0.1581, 0.07204, 0.1742, 0.06663, 0.1585, 0.06396, 0.2745, 0.09308, 0.2819, 0.1061, 0.2821, 0.09493, 0.2963, 0.004198, 0.278, 0.004324, 0.2821, 0.09493, 0.2821, 0.09493, 0.2873, 0.1047, 0.2963, 0.004198, 0.2873, 0.1047, 0.2933, 0.12, 0.2963, 0.004198, 0.2453, 0.002046, 0.2745, 0.09308, 0.2821, 0.09493, 0.2821, 0.09493, 0.278, 0.004324, 0.2453, 0.002046, 0.2606, 0.07408, 0.2745, 0.09308, 0.2453, 0.002046, 0.2453, 0.002046, 0.2405, 0.05534, 0.2606, 0.07408, 0.2231, 0.04501, 0.2405, 0.05534, 0.2272, 0.002166, 0.2272, 0.002166, 0.2405, 0.05534, 0.2453, 0.002046, 0.5141, 0.7417, 0.5167, 0.7466, 0.5209, 0.7525, 0.5135, 0.7496, 0.5168, 0.7487, 0.5167, 0.7466, 0.5191, 0.7579, 0.522, 0.7583, 0.5135, 0.7496, 0.2855, 0.111, 0.2835, 0.1072, 0.2847, 0.1161, 0.5168, 0.7487, 0.5135, 0.7496, 0.522, 0.7583, 0.2835, 0.1072, 0.2855, 0.111, 0.2844, 0.1051, 0.2847, 0.1161, 0.2835, 0.1072, 0.2831, 0.1168, 0.5557, 0.8338, 0.5611, 0.8678, 0.5617, 0.8523, 0.5489, 0.8124, 0.5557, 0.8338, 0.5544, 0.8198, 0.5191, 0.7579, 0.5319, 0.7763, 0.522, 0.7583, 0.5319, 0.7763, 0.5358, 0.7755, 0.522, 0.7583, 0.2831, 0.1168, 0.2844, 0.134, 0.2847, 0.1161, 0.2847, 0.1161, 0.2844, 0.134, 0.2869, 0.1344, 0.2855, 0.111, 0.2869, 0.1344, 0.2874, 0.1167, 0.2847, 0.1161, 0.2869, 0.1344, 0.2855, 0.111, 0.2844, 0.134, 0.2853, 0.1539, 0.2869, 0.1344, 0.5319, 0.7763, 0.547, 0.7954, 0.5358, 0.7755, 0.5319, 0.7763, 0.5412, 0.7937, 0.547, 0.7954, 0.2853, 0.1539, 0.2832, 0.1783, 0.2862, 0.1679, 0.5412, 0.7937, 0.5544, 0.8198, 0.547, 0.7954, 0.5544, 0.8198, 0.5412, 0.7937, 0.5489, 0.8124, 0.2862, 0.1679, 0.2832, 0.1783, 0.2866, 0.1836, 0.2832, 0.1783, 0.2857, 0.199, 0.2866, 0.1836, 0.2832, 0.1783, 0.2832, 0.2109, 0.2857, 0.199, 0.5557, 0.8338, 0.5617, 0.8523, 0.5544, 0.8198, 0.2857, 0.199, 0.2832, 0.2109, 0.2866, 0.2145, 0.2866, 0.2145, 0.2832, 0.2109, 0.2864, 0.2358, 0.2864, 0.2358, 0.2832, 0.2109, 0.2839, 0.2356, 0.5645, 0.8771, 0.5617, 0.8523, 0.5611, 0.8678, 0.4409, 0.7365, 0.4393, 0.7387, 0.4416, 0.7376, 0.4393, 0.7387, 0.4419, 0.7394, 0.4416, 0.7376, 0.3748, 0.2039, 0.2857, 0.199, 0.2866, 0.2145, 0.1397, 0.0712, 0.1529, 0.07381, 0.1523, 0.06879, 0.1192, 0.07339, 0.1529, 0.07381, 0.1397, 0.0712, 0.1019, 0.07376, 0.06429, 0.08308, 0.1192, 0.07339, 0.08074, 0.07141, 0.06429, 0.08308, 0.1019, 0.07376, 0.06505, 0.07382, 0.06429, 0.08308, 0.08074, 0.07141, 0.06452, 0.06915, 0.06505, 0.07382, 0.08074, 0.07141, 0.06429, 0.08308, 0.1529, 0.07381, 0.1192, 0.07339, 0.06429, 0.08308, 0.1538, 0.08368, 0.1529, 0.07381, 0.06429, 0.08308, 0.1537, 0.09389, 0.1538, 0.08368, 0.06428, 0.09389, 0.1537, 0.09389, 0.06429, 0.08308, 0.06428, 0.09389, 0.1537, 0.1063, 0.1537, 0.09389, 0.06508, 0.1059, 0.1537, 0.1063, 0.06428, 0.09389, 0.06508, 0.1059, 0.1538, 0.1182, 0.1537, 0.1063, 0.0642, 0.1182, 0.1538, 0.1182, 0.06508, 0.1059, 0.0642, 0.1182, 0.1537, 0.1307, 0.1538, 0.1182, 0.06509, 0.1312, 0.1537, 0.1307, 0.0642, 0.1182, 0.06509, 0.1312, 0.1537, 0.1444, 0.1537, 0.1307, 0.06509, 0.1449, 0.1537, 0.1444, 0.06509, 0.1312, 0.06509, 0.1449, 0.1541, 0.16, 0.1537, 0.1444, 0.06468, 0.1595, 0.1541, 0.16, 0.06509, 0.1449, 0.06468, 0.1595, 0.1538, 0.1739, 0.1541, 0.16, 0.0642, 0.1739, 0.1538, 0.1739, 0.06468, 0.1595, 0.0642, 0.1739, 0.1541, 0.1882, 0.1538, 0.1739, 0.06468, 0.1886, 0.1541, 0.1882, 0.0642, 0.1739, 0.06468, 0.1886, 0.1533, 0.2048, 0.1541, 0.1882, 0.06508, 0.2047, 0.1533, 0.2048, 0.06468, 0.1886, 0.06508, 0.2047, 0.1542, 0.2201, 0.1533, 0.2048, 0.0642, 0.2201, 0.1542, 0.2201, 0.06508, 0.2047, 0.0642, 0.2201, 0.1524, 0.2386, 0.1542, 0.2201, 0.06552, 0.2385, 0.1524, 0.2386, 0.0642, 0.2201, 0.06552, 0.2385, 0.1541, 0.2566, 0.1524, 0.2386, 0.06386, 0.2566, 0.1541, 0.2566, 0.06552, 0.2385, 0.06386, 0.2566, 0.1529, 0.2731, 0.1541, 0.2566, 0.06428, 0.2726, 0.1529, 0.2731, 0.06386, 0.2566, 0.06428, 0.2726, 0.1533, 0.2888, 0.1529, 0.2731, 0.06462, 0.2888, 0.1533, 0.2888, 0.06428, 0.2726, 0.06462, 0.2888, 0.1529, 0.3039, 0.1533, 0.2888, 0.06508, 0.3039, 0.1529, 0.3039, 0.06462, 0.2888, 0.06508, 0.3039, 0.1537, 0.3185, 0.1529, 0.3039, 0.06428, 0.3185, 0.1537, 0.3185, 0.06508, 0.3039, 0.06428, 0.3185, 0.1529, 0.3335, 0.1537, 0.3185, 0.06509, 0.3335, 0.1529, 0.3335, 0.06428, 0.3185, 0.06509, 0.3335, 0.1537, 0.3474, 0.1529, 0.3335, 0.0642, 0.3474, 0.1537, 0.3474, 0.06509, 0.3335, 0.0642, 0.3474, 0.1529, 0.3608, 0.1537, 0.3474, 0.06428, 0.3602, 0.1529, 0.3608, 0.0642, 0.3474, 0.06428, 0.3602, 0.1537, 0.3738, 0.1529, 0.3608, 0.06428, 0.3738, 0.1537, 0.3738, 0.06428, 0.3602, 0.06428, 0.3738, 0.1541, 0.3858, 0.1537, 0.3738, 0.06386, 0.3858, 0.1541, 0.3858, 0.06428, 0.3738, 0.06386, 0.3858, 0.1537, 0.3961, 0.1541, 0.3858, 0.06503, 0.3962, 0.1537, 0.3961, 0.06386, 0.3858, 0.06503, 0.3962, 0.1529, 0.4062, 0.1537, 0.3961, 0.06428, 0.4059, 0.1529, 0.4062, 0.06503, 0.3962, 0.06428, 0.4059, 0.1537, 0.4157, 0.1529, 0.4062, 0.06428, 0.4157, 0.1537, 0.4157, 0.06428, 0.4059, 0.06428, 0.4157, 0.1529, 0.4236, 0.1537, 0.4157, 0.0642, 0.4234, 0.1529, 0.4236, 0.06428, 0.4157, 0.2485, 0.6628, 0.159, 0.6491, 0.1598, 0.6628, 0.2476, 0.6486, 0.159, 0.6491, 0.2485, 0.6628, 0.2476, 0.6486, 0.159, 0.6333, 0.159, 0.6491, 0.2484, 0.6333, 0.159, 0.6333, 0.2476, 0.6486, 0.2484, 0.6333, 0.1598, 0.6186, 0.159, 0.6333, 0.2484, 0.6182, 0.1598, 0.6186, 0.2484, 0.6333, 0.2484, 0.6182, 0.159, 0.6033, 0.1598, 0.6186, 0.2485, 0.6033, 0.159, 0.6033, 0.2484, 0.6182, 0.2485, 0.6033, 0.159, 0.5883, 0.159, 0.6033, 0.2484, 0.5883, 0.159, 0.5883, 0.2485, 0.6033, 0.2484, 0.5883, 0.159, 0.5712, 0.159, 0.5883, 0.2484, 0.5712, 0.159, 0.5712, 0.2484, 0.5883, 0.2484, 0.5712, 0.159, 0.556, 0.159, 0.5712, 0.2485, 0.556, 0.159, 0.556, 0.2484, 0.5712, 0.2485, 0.556, 0.159, 0.5408, 0.159, 0.556, 0.2484, 0.5408, 0.159, 0.5408, 0.2485, 0.556, 0.2484, 0.5408, 0.159, 0.5239, 0.159, 0.5408, 0.2484, 0.5239, 0.159, 0.5239, 0.2484, 0.5408, 0.2484, 0.5239, 0.159, 0.5091, 0.159, 0.5239, 0.2477, 0.509, 0.159, 0.5091, 0.2484, 0.5239, 0.2477, 0.509, 0.159, 0.4945, 0.159, 0.5091, 0.2484, 0.4945, 0.159, 0.4945, 0.2477, 0.509, 0.2484, 0.4945, 0.1599, 0.4792, 0.159, 0.4945, 0.2484, 0.4798, 0.1599, 0.4792, 0.2484, 0.4945, 0.2484, 0.4798, 0.159, 0.4645, 0.1599, 0.4792, 0.2476, 0.465, 0.159, 0.4645, 0.2484, 0.4798, 0.3744, 0.422, 0.2857, 0.4137, 0.2858, 0.4216, 0.3753, 0.4137, 0.2857, 0.4137, 0.3744, 0.422, 0.3753, 0.4137, 0.2858, 0.405, 0.2857, 0.4137, 0.3744, 0.4049, 0.2858, 0.405, 0.3753, 0.4137, 0.3744, 0.4049, 0.2866, 0.3945, 0.2858, 0.405, 0.3752, 0.3942, 0.2866, 0.3945, 0.3744, 0.4049, 0.3752, 0.3942, 0.2854, 0.3828, 0.2866, 0.3945, 0.3756, 0.3828, 0.2854, 0.3828, 0.3752, 0.3942, 0.3756, 0.3828, 0.2857, 0.3717, 0.2854, 0.3828, 0.3753, 0.3717, 0.2857, 0.3717, 0.3756, 0.3828, 0.3753, 0.3717, 0.2858, 0.3586, 0.2857, 0.3717, 0.3744, 0.3592, 0.2858, 0.3586, 0.3753, 0.3717, 0.3744, 0.3592, 0.2858, 0.3453, 0.2858, 0.3586, 0.3752, 0.3453, 0.2858, 0.3453, 0.3744, 0.3592, 0.3752, 0.3453, 0.2853, 0.3318, 0.2858, 0.3453, 0.3745, 0.3319, 0.2853, 0.3318, 0.3752, 0.3453, 0.3745, 0.3319, 0.2858, 0.318, 0.2853, 0.3318, 0.3752, 0.318, 0.2858, 0.318, 0.3745, 0.3319, 0.3752, 0.318, 0.2866, 0.3023, 0.2858, 0.318, 0.3744, 0.3023, 0.2866, 0.3023, 0.3752, 0.318, 0.3744, 0.3023, 0.2862, 0.2872, 0.2866, 0.3023, 0.3749, 0.2872, 0.2862, 0.2872, 0.3744, 0.3023, 0.3749, 0.2872, 0.2866, 0.2719, 0.2862, 0.2872, 0.3744, 0.2719, 0.2866, 0.2719, 0.3749, 0.2872, 0.3744, 0.2719, 0.2854, 0.255, 0.2866, 0.2719, 0.3756, 0.255, 0.2854, 0.255, 0.3744, 0.2719, 0.2864, 0.2358, 0.2854, 0.255, 0.3756, 0.255, 0.3746, 0.2367, 0.2864, 0.2358, 0.3756, 0.255, 0.3748, 0.2039, 0.2866, 0.2145, 0.3745, 0.2178, 0.3745, 0.2178, 0.2864, 0.2358, 0.3746, 0.2367, 0.2866, 0.2145, 0.2864, 0.2358, 0.3745, 0.2178, 0.3746, 0.1687, 0.3744, 0.1487, 0.3591, 0.1404, 0.3502, 0.1512, 0.3746, 0.1687, 0.3591, 0.1404, 0.3395, 0.1582, 0.3746, 0.1687, 0.3502, 0.1512, 0.3299, 0.1605, 0.3746, 0.1687, 0.3395, 0.1582, 0.3744, 0.1893, 0.2857, 0.199, 0.3748, 0.2039, 0.2866, 0.1836, 0.2857, 0.199, 0.3744, 0.1893, 0.3746, 0.1687, 0.2866, 0.1836, 0.3744, 0.1893, 0.2862, 0.1679, 0.2866, 0.1836, 0.3746, 0.1687, 0.3299, 0.1605, 0.2862, 0.1679, 0.3746, 0.1687, 0.3208, 0.1578, 0.2862, 0.1679, 0.3299, 0.1605, 0.3142, 0.1531, 0.2862, 0.1679, 0.3208, 0.1578, 0.3059, 0.1456, 0.2862, 0.1679, 0.3142, 0.1531, 0.3059, 0.1456, 0.2853, 0.1539, 0.2862, 0.1679, 0.2869, 0.1344, 0.2853, 0.1539, 0.3059, 0.1456, 0.2962, 0.1329, 0.2869, 0.1344, 0.3059, 0.1456, 0.2874, 0.1167, 0.2869, 0.1344, 0.2962, 0.1329, 0.3591, 0.1404, 0.3745, 0.1311, 0.3653, 0.1302, 0.3744, 0.1487, 0.3745, 0.1311, 0.3591, 0.1404, 0.3706, 0.1209, 0.3745, 0.1311, 0.3745, 0.1179, 0.3653, 0.1302, 0.3745, 0.1311, 0.3706, 0.1209, 0.1524, 0.2386, 0.1541, 0.2566, 0.1549, 0.2387, 0.8805, 0.4273, 0.9115, 0.421, 0.8787, 0.4251, 0.8475, 0.4369, 0.8588, 0.4348, 0.8805, 0.4273, 0.8366, 0.4452, 0.8588, 0.4348, 0.8475, 0.4369, 0.8129, 0.4605, 0.8366, 0.4452, 0.8305, 0.4469, 0.8106, 0.4592, 0.7962, 0.4746, 0.8129, 0.4605, 0.8106, 0.4592, 0.7877, 0.4807, 0.7962, 0.4746, 0.7877, 0.4807, 0.7787, 0.4932, 0.7962, 0.4746, 0.7617, 0.5173, 0.7787, 0.4932, 0.7672, 0.5043, 0.7529, 0.528, 0.7506, 0.5386, 0.7617, 0.5173, 0.741, 0.5638, 0.7506, 0.5386, 0.7384, 0.564, 0.7384, 0.564, 0.7506, 0.5386, 0.7529, 0.528, 0.7353, 0.5885, 0.741, 0.5638, 0.733, 0.591, 0.7353, 0.5885, 0.733, 0.591, 0.7328, 0.6074, 0.7306, 0.6222, 0.7328, 0.6074, 0.733, 0.591, 0.7306, 0.6222, 0.7325, 0.6339, 0.7328, 0.6074, 0.733, 0.6534, 0.7325, 0.6339, 0.7306, 0.6222, 0.7356, 0.6577, 0.7325, 0.6339, 0.733, 0.6534, 0.7405, 0.6785, 0.7356, 0.6577, 0.7402, 0.6838, 0.7402, 0.6838, 0.7356, 0.6577, 0.733, 0.6534, 0.7479, 0.6996, 0.7405, 0.6785, 0.7402, 0.6838, 0.7616, 0.727, 0.7479, 0.6996, 0.7496, 0.7097, 0.7678, 0.7396, 0.7616, 0.727, 0.7496, 0.7097, 0.7796, 0.7523, 0.7616, 0.727, 0.7678, 0.7396, 0.8234, 0.7913, 0.7977, 0.7714, 0.811, 0.7845, 0.8373, 0.8015, 0.8234, 0.7913, 0.811, 0.7845, 0.8373, 0.8015, 0.8532, 0.8074, 0.8234, 0.7913, 0.8691, 0.8162, 0.8804, 0.817, 0.8532, 0.8074, 0.8976, 0.8237, 0.9012, 0.8217, 0.8804, 0.817, 0.9115, 0.421, 0.9034, 0.4195, 0.8787, 0.4251, 0.8366, 0.4452, 0.8475, 0.4369, 0.8305, 0.4469, 0.8305, 0.4469, 0.8106, 0.4592, 0.8129, 0.4605, 0.7877, 0.4807, 0.7672, 0.5043, 0.7787, 0.4932, 0.7672, 0.5043, 0.7529, 0.528, 0.7617, 0.5173, 0.7402, 0.6838, 0.7496, 0.7097, 0.7479, 0.6996, 0.8532, 0.8074, 0.8373, 0.8015, 0.8691, 0.8162, 0.9012, 0.8217, 0.8976, 0.8237, 0.9204, 0.8241, 0.3528, 0.897, 0.3507, 0.9069, 0.3538, 0.9319, 0.8805, 0.4273, 0.8787, 0.4251, 0.8475, 0.4369, 0.741, 0.5638, 0.7384, 0.564, 0.733, 0.591, 0.7678, 0.7396, 0.7814, 0.7589, 0.7796, 0.7523, 0.7796, 0.7523, 0.7814, 0.7589, 0.7977, 0.7714, 0.8804, 0.817, 0.8691, 0.8162, 0.8976, 0.8237, 0.5611, 0.8678, 0.5609, 0.8959, 0.5645, 0.8771, 0.1541, 0.2566, 0.1569, 0.2649, 0.1564, 0.2398, 0.9198, 0.4159, 0.9034, 0.4195, 0.9115, 0.421, 0.8106, 0.4592, 0.7906, 0.4738, 0.7877, 0.4807, 0.7814, 0.7589, 0.792, 0.7719, 0.7977, 0.7714, 0.7977, 0.7714, 0.792, 0.7719, 0.811, 0.7845, 0.2829, 0.3375, 0.2853, 0.3318, 0.2832, 0.3057, 0.2832, 0.2772, 0.2854, 0.255, 0.2826, 0.2544, 0.2826, 0.2544, 0.2854, 0.255, 0.2839, 0.2356, 0.1564, 0.2398, 0.1549, 0.2387, 0.1541, 0.2566, 0.1562, 0.2977, 0.1537, 0.3185, 0.1563, 0.3289, 0.1563, 0.3289, 0.1537, 0.3474, 0.1566, 0.3459, 0.1566, 0.3459, 0.1537, 0.3474, 0.1562, 0.3658, 0.1562, 0.3658, 0.1537, 0.3738, 0.1541, 0.3858, 0.1586, 0.7123, 0.159, 0.7016, 0.1562, 0.7054, 0.1562, 0.7054, 0.159, 0.7016, 0.1565, 0.6818, 0.1565, 0.6818, 0.159, 0.6759, 0.1564, 0.6582, 0.1564, 0.6582, 0.159, 0.6491, 0.1564, 0.6221, 0.159, 0.6491, 0.159, 0.6333, 0.1564, 0.6221, 0.1564, 0.6221, 0.159, 0.6033, 0.1562, 0.5951, 0.159, 0.6033, 0.159, 0.5883, 0.1562, 0.5951, 0.1562, 0.5951, 0.159, 0.5883, 0.1562, 0.5639, 0.159, 0.5883, 0.159, 0.5712, 0.1562, 0.5639, 0.159, 0.5712, 0.159, 0.556, 0.1562, 0.5639, 0.1562, 0.5639, 0.159, 0.556, 0.1562, 0.5328, 0.159, 0.556, 0.159, 0.5408, 0.1562, 0.5328, 0.159, 0.5408, 0.159, 0.5239, 0.1562, 0.5328, 0.1562, 0.5328, 0.159, 0.5239, 0.1562, 0.5023, 0.159, 0.5239, 0.159, 0.5091, 0.1562, 0.5023, 0.159, 0.5091, 0.159, 0.4945, 0.1562, 0.5023, 0.1562, 0.5023, 0.159, 0.4945, 0.1564, 0.4764, 0.1564, 0.4764, 0.159, 0.4645, 0.1562, 0.4465, 0.159, 0.4645, 0.159, 0.4514, 0.1562, 0.4465, 0.159, 0.4514, 0.159, 0.4389, 0.1562, 0.4465, 0.1562, 0.4465, 0.159, 0.4389, 0.157, 0.4272, 0.2854, 0.3828, 0.2857, 0.3717, 0.2829, 0.3638, 0.2857, 0.3717, 0.2858, 0.3586, 0.2829, 0.3638, 0.2829, 0.3638, 0.2858, 0.3586, 0.2829, 0.3375, 0.2858, 0.3586, 0.2858, 0.3453, 0.2829, 0.3375, 0.2829, 0.3375, 0.2858, 0.3453, 0.2853, 0.3318, 0.2853, 0.3318, 0.2858, 0.318, 0.2832, 0.3057, 0.156, 0.273, 0.1533, 0.2888, 0.1562, 0.2977, 0.2832, 0.3057, 0.2862, 0.2872, 0.2832, 0.2772, 0.2839, 0.2356, 0.2854, 0.255, 0.2864, 0.2358, 0.1541, 0.2566, 0.1529, 0.2731, 0.156, 0.273, 0.156, 0.273, 0.1529, 0.2731, 0.1533, 0.2888, 0.1533, 0.2888, 0.1529, 0.3039, 0.1562, 0.2977, 0.1562, 0.2977, 0.1529, 0.3039, 0.1537, 0.3185, 0.1537, 0.3185, 0.1529, 0.3335, 0.1563, 0.3289, 0.1563, 0.3289, 0.1529, 0.3335, 0.1537, 0.3474, 0.1537, 0.3474, 0.1529, 0.3608, 0.1562, 0.3658, 0.1562, 0.3658, 0.1529, 0.3608, 0.1537, 0.3738, 0.159, 0.7016, 0.1598, 0.6896, 0.1565, 0.6818, 0.1565, 0.6818, 0.1598, 0.6896, 0.159, 0.6759, 0.159, 0.6759, 0.1598, 0.6628, 0.1564, 0.6582, 0.1564, 0.6582, 0.1598, 0.6628, 0.159, 0.6491, 0.159, 0.6333, 0.1598, 0.6186, 0.1564, 0.6221, 0.1564, 0.6221, 0.1598, 0.6186, 0.159, 0.6033, 0.159, 0.4945, 0.1599, 0.4792, 0.1564, 0.4764, 0.1564, 0.4764, 0.1599, 0.4792, 0.159, 0.4645, 0.2858, 0.405, 0.2866, 0.3945, 0.2838, 0.3934, 0.2838, 0.3934, 0.2866, 0.3945, 0.2854, 0.3828, 0.2858, 0.318, 0.2866, 0.3023, 0.2832, 0.3057, 0.2832, 0.3057, 0.2866, 0.3023, 0.2862, 0.2872, 0.2862, 0.2872, 0.2866, 0.2719, 0.2832, 0.2772, 0.2832, 0.2772, 0.2866, 0.2719, 0.2854, 0.255, 0.6292, 0.578, 0.6292, 0.6045, 0.7249, 0.5811, 0.7249, 0.5573, 0.6292, 0.578, 0.7249, 0.5811, 0.7249, 0.5573, 0.6292, 0.5591, 0.6292, 0.578, 0.7249, 0.5365, 0.6292, 0.5591, 0.7249, 0.5573, 0.7249, 0.5365, 0.6292, 0.5344, 0.6292, 0.5591, 0.7249, 0.4627, 0.6292, 0.4638, 0.725, 0.488, 0.725, 0.488, 0.6292, 0.4638, 0.6292, 0.4879, 0.725, 0.488, 0.6292, 0.4879, 0.6292, 0.5092, 0.725, 0.488, 0.6292, 0.5092, 0.7249, 0.5154, 0.7249, 0.5154, 0.6292, 0.5092, 0.6292, 0.5344, 0.7249, 0.5154, 0.6292, 0.5344, 0.7249, 0.5365, 0.6292, 0.4452, 0.6292, 0.4638, 0.7249, 0.4627, 0.725, 0.4436, 0.6292, 0.4452, 0.7249, 0.4627, 0.6292, 0.4311, 0.6292, 0.4452, 0.725, 0.4436, 0.725, 0.4237, 0.6292, 0.4311, 0.725, 0.4436, 0.725, 0.4237, 0.6292, 0.4159, 0.6292, 0.4311, 0.3673, 0.6822, 0.2715, 0.6989, 0.3673, 0.712, 0.3673, 0.6822, 0.2715, 0.6766, 0.2715, 0.6989, 0.3673, 0.6822, 0.2715, 0.6549, 0.2715, 0.6766, 0.3673, 0.655, 0.2715, 0.6549, 0.3673, 0.6822, 0.3673, 0.6343, 0.2715, 0.6549, 0.3673, 0.655, 0.3673, 0.6343, 0.2715, 0.6239, 0.2715, 0.6549, 0.3673, 0.6143, 0.2715, 0.6239, 0.3673, 0.6343, 0.2715, 0.589, 0.2715, 0.6239, 0.3673, 0.6143, 0.3673, 0.5903, 0.2715, 0.589, 0.3673, 0.6143, 0.3673, 0.5903, 0.2715, 0.5605, 0.2715, 0.589, 0.3673, 0.5676, 0.2715, 0.5605, 0.3673, 0.5903, 0.3673, 0.539, 0.2715, 0.5605, 0.3673, 0.5676, 0.3673, 0.539, 0.2715, 0.5286, 0.2715, 0.5605, 0.3673, 0.5112, 0.2715, 0.5286, 0.3673, 0.539, 0.3673, 0.5112, 0.2715, 0.4996, 0.2715, 0.5286, 0.3673, 0.4846, 0.2715, 0.4996, 0.3673, 0.5112, 0.3673, 0.4846, 0.2715, 0.4751, 0.2715, 0.4996, 0.3673, 0.4591, 0.2715, 0.4751, 0.3673, 0.4846, 0.3673, 0.4591, 0.2715, 0.4533, 0.2715, 0.4751, 0.3673, 0.433, 0.2715, 0.4329, 0.3673, 0.4457, 0.2715, 0.4329, 0.2715, 0.4533, 0.3673, 0.4457, 0.3673, 0.4457, 0.2715, 0.4533, 0.3673, 0.4591, 0.3682, 0.4313, 0.2542, 0.4257, 0.2702, 0.4311, 0.3673, 0.433, 0.3682, 0.4313, 0.2715, 0.4329, 0.2715, 0.4329, 0.3682, 0.4313, 0.2702, 0.4311, 0.3798, 0.4273, 0.2542, 0.4257, 0.3682, 0.4313, 0.2016, 0.9839, 0.05636, 0.9953, 0.182, 0.998, 0.04077, 0.9829, 0.05636, 0.9953, 0.2016, 0.9839, 0.2016, 0.9839, 0.02678, 0.9676, 0.04077, 0.9829, 0.2188, 0.9644, 0.02678, 0.9676, 0.2016, 0.9839, 0.2188, 0.9644, 0.01467, 0.9484, 0.02678, 0.9676, 0.2287, 0.948, 0.01467, 0.9484, 0.2188, 0.9644, 0.2392, 0.9171, 0.003975, 0.9171, 0.008805, 0.9345, 0.2392, 0.9171, 0.008805, 0.9345, 0.2345, 0.9339, 0.008805, 0.9345, 0.01467, 0.9484, 0.2345, 0.9339, 0.2345, 0.9339, 0.01467, 0.9484, 0.2287, 0.948, 0.2413, 0.8984, 0.001837, 0.8997, 0.2392, 0.9171, 0.2392, 0.9171, 0.001837, 0.8997, 0.003975, 0.9171, 0.2413, 0.8984, 0.002503, 0.8793, 0.001837, 0.8997, 0.7249, 0.5811, 0.6292, 0.6045, 0.7249, 0.6076, 0.7249, 0.6076, 0.6292, 0.6045, 0.6292, 0.6283, 0.7249, 0.6076, 0.6292, 0.6283, 0.7249, 0.6265, 0.7249, 0.6265, 0.6292, 0.6283, 0.6292, 0.6491, 0.7249, 0.6265, 0.6292, 0.6491, 0.725, 0.6512, 0.7249, 0.7219, 0.6292, 0.6977, 0.6292, 0.7229, 0.725, 0.6977, 0.6292, 0.6977, 0.7249, 0.7219, 0.7249, 0.6764, 0.6292, 0.6977, 0.725, 0.6977, 0.7249, 0.6764, 0.6292, 0.6702, 0.6292, 0.6977, 0.725, 0.6512, 0.6292, 0.6702, 0.7249, 0.6764, 0.725, 0.6512, 0.6292, 0.6491, 0.6292, 0.6702, 0.7249, 0.7219, 0.6292, 0.7229, 0.7249, 0.7404, 0.7249, 0.7404, 0.6292, 0.7229, 0.6292, 0.742, 0.7249, 0.7404, 0.6292, 0.742, 0.7249, 0.7545, 0.7249, 0.7545, 0.6292, 0.742, 0.6292, 0.7619, 0.7249, 0.7545, 0.6292, 0.7619, 0.725, 0.7698, 0.3441, 0.9326, 0.3441, 0.9028, 0.2483, 0.9195, 0.2483, 0.9195, 0.3441, 0.9028, 0.2483, 0.8972, 0.2483, 0.8972, 0.3441, 0.9028, 0.2483, 0.8755, 0.3441, 0.9028, 0.3441, 0.8756, 0.2483, 0.8755, 0.3441, 0.8756, 0.3441, 0.8548, 0.2483, 0.8755, 0.2483, 0.8755, 0.3441, 0.8548, 0.2483, 0.8445, 0.3441, 0.8548, 0.3441, 0.8356, 0.2483, 0.8445, 0.2483, 0.8445, 0.3441, 0.8356, 0.2483, 0.8068, 0.2483, 0.8068, 0.3441, 0.8356, 0.3441, 0.8075, 0.2483, 0.8068, 0.3441, 0.8075, 0.3441, 0.7736, 0.2483, 0.8068, 0.3441, 0.7736, 0.2483, 0.7771, 0.2483, 0.7771, 0.3441, 0.7736, 0.2483, 0.7522, 0.2483, 0.7522, 0.3441, 0.7736, 0.3441, 0.7521, 0.3441, 0.7521, 0.3442, 0.7335, 0.2483, 0.7522, 0.2483, 0.7522, 0.3442, 0.7335, 0.2483, 0.7249, 0.2483, 0.7249, 0.3442, 0.7335, 0.3442, 0.716, 0.1695, 0.716, 0.07356, 0.721, 0.1695, 0.7294, 0.1695, 0.7294, 0.07356, 0.721, 0.07365, 0.7338, 0.1695, 0.7294, 0.07365, 0.7338, 0.1695, 0.7396, 0.1695, 0.7396, 0.07365, 0.7338, 0.07363, 0.7395, 0.07363, 0.7395, 0.07295, 0.7422, 0.1695, 0.7396, 0.1695, 0.7396, 0.07295, 0.7422, 0.1702, 0.7422, 0.1702, 0.7422, 0.07295, 0.7422, 0.1794, 0.7576, 0.1794, 0.7576, 0.07295, 0.7422, 0.06551, 0.7547, 0.1794, 0.7576, 0.06551, 0.7547, 0.05165, 0.7779, 0.1794, 0.7576, 0.05165, 0.7779, 0.1967, 0.7865, 0.05165, 0.7779, 0.03152, 0.8112, 0.1967, 0.7865, 0.1967, 0.7865, 0.03152, 0.8112, 0.2132, 0.8137, 0.2132, 0.8137, 0.03152, 0.8112, 0.2251, 0.8333, 0.2251, 0.8333, 0.03152, 0.8112, 0.01416, 0.8402, 0.2251, 0.8333, 0.01416, 0.8402, 0.2347, 0.854, 0.2347, 0.854, 0.01416, 0.8402, 0.006714, 0.8596, 0.006714, 0.8596, 0.002503, 0.8793, 0.2347, 0.854, 0.2347, 0.854, 0.002503, 0.8793, 0.2406, 0.8787, 0.2406, 0.8787, 0.002503, 0.8793, 0.2413, 0.8984, 0.1523, 0.06879, 0.1529, 0.07381, 0.1544, 0.06949, 0.4419, 0.7409, 0.4233, 0.753, 0.4161, 0.7613, 0.4233, 0.753, 0.4062, 0.7689, 0.4161, 0.7613, 0.4161, 0.7613, 0.4062, 0.7689, 0.3962, 0.7831, 0.4062, 0.7689, 0.3867, 0.7932, 0.3962, 0.7831, 0.3962, 0.7831, 0.3867, 0.7932, 0.3797, 0.8076, 0.3867, 0.7932, 0.3711, 0.8202, 0.3797, 0.8076, 0.3797, 0.8076, 0.3711, 0.8202, 0.3659, 0.8366, 0.3598, 0.8493, 0.3566, 0.8685, 0.3659, 0.8366, 0.3566, 0.8685, 0.3534, 0.8752, 0.3528, 0.897, 0.3659, 0.8366, 0.3711, 0.8202, 0.3598, 0.8493, 0.3566, 0.8685, 0.3598, 0.8493, 0.3534, 0.8752, 0.3528, 0.897, 0.3534, 0.8752, 0.3507, 0.9069, 0.4419, 0.7394, 0.4393, 0.7387, 0.4419, 0.7409, 0.4393, 0.7387, 0.4233, 0.753, 0.4419, 0.7409, 0.1566, 0.1532, 0.1541, 0.16, 0.1566, 0.1823, 0.1566, 0.1823, 0.1541, 0.1882, 0.1565, 0.2082, 0.1565, 0.2082, 0.1542, 0.2201, 0.1564, 0.2398, 0.1564, 0.2398, 0.1542, 0.2201, 0.1549, 0.2387, 0.4393, 0.7387, 0.4214, 0.7507, 0.4233, 0.753, 0.4233, 0.753, 0.4214, 0.7507, 0.4062, 0.7689, 0.4214, 0.7507, 0.4101, 0.7609, 0.4062, 0.7689, 0.1537, 0.09389, 0.1537, 0.1063, 0.1566, 0.1019, 0.1566, 0.1019, 0.1537, 0.1063, 0.1566, 0.1262, 0.1537, 0.1063, 0.1538, 0.1182, 0.1566, 0.1262, 0.1538, 0.1182, 0.1537, 0.1307, 0.1566, 0.1262, 0.1566, 0.1262, 0.1537, 0.1307, 0.1566, 0.1532, 0.1537, 0.1307, 0.1537, 0.1444, 0.1566, 0.1532, 0.1566, 0.1532, 0.1537, 0.1444, 0.1541, 0.16, 0.1541, 0.16, 0.1538, 0.1739, 0.1566, 0.1823, 0.1566, 0.1823, 0.1538, 0.1739, 0.1541, 0.1882, 0.1541, 0.1882, 0.1533, 0.2048, 0.1565, 0.2082, 0.1565, 0.2082, 0.1533, 0.2048, 0.1542, 0.2201, 0.1529, 0.07381, 0.1555, 0.07171, 0.1544, 0.06949, 0.1529, 0.07381, 0.1538, 0.08368, 0.1555, 0.07171, 0.1549, 0.2387, 0.1542, 0.2201, 0.1524, 0.2386])
me_elbow_flex_mshape.materials.append(mat_elbow_material)
me_elbow_flex_mshape.use_remesh_preserve_volume = False
me_elbow_flex_mshape.use_remesh_preserve_attributes = False
me_elbow_flex_mshape.use_mirror_vertex_groups = False
me_elbow_flex_mshape.update()

# ---- objects
ob_elbow_link = bpy.data.objects.new('elbow_link', me_elbow_flex_mshape)

# ---- transforms, parenting, visibility, modifiers, constraints
ob_elbow_link.location = (0.0, 0.0, 0.0)
ob_elbow_link.scale = (0.1, 0.1, 0.1)
ob_elbow_link.lineart.crease_threshold = 0.0

# ---- collection membership
col_collection_1.objects.link(ob_elbow_link)

# ---- scene / render settings (as saved in the file)
scene.frame_start = 1; scene.frame_end = 250; scene.frame_set(1)
scene.render.engine = 'BLENDER_EEVEE_NEXT'
scene.render.resolution_percentage = 50
scene.render.dither_intensity = 0.0
scene.cycles.use_denoising = False
scene.cycles.samples = 10
scene.cycles.sampling_pattern = 'TABULATED_SOBOL'
scene.cycles.light_sampling_threshold = 0.0
scene.cycles.use_adaptive_sampling = False
scene.cycles.use_light_tree = False
scene.cycles.blur_glossy = 0.0
scene.cycles.volume_bounces = 1
scene.cycles.pixel_filter_type = 'GAUSSIAN'
scene.cycles.sample_clamp_indirect = 0.0
scene.view_settings.view_transform = 'Standard'
bpy.context.view_layer.update()

# ---- added for rendering (the .blend has no active camera and no usable light): camera, sun
cam_auto = bpy.data.cameras.new('AutoCamera')
cam_auto.lens = 50.0
cam_auto.sensor_width = 36.0
cam_auto.clip_end = 1000.0
ob_auto_camera = bpy.data.objects.new('AutoCamera', cam_auto)
scene.collection.objects.link(ob_auto_camera)
ob_auto_camera.location = (0.240239, -0.280854, 0.187119)
ob_auto_camera.rotation_euler = (1.09748, -7.21219e-08, 0.694738)
scene.camera = ob_auto_camera
light_auto_sun = bpy.data.lights.new('AutoSun', 'SUN')
light_auto_sun.energy = 3.0
light_auto_sun.angle = 0.0523599
ob_auto_sun = bpy.data.objects.new('AutoSun', light_auto_sun)
scene.collection.objects.link(ob_auto_sun)
ob_auto_sun.rotation_euler = (0.872665, 0.174533, 0.523599)
bpy.context.view_layer.update()
